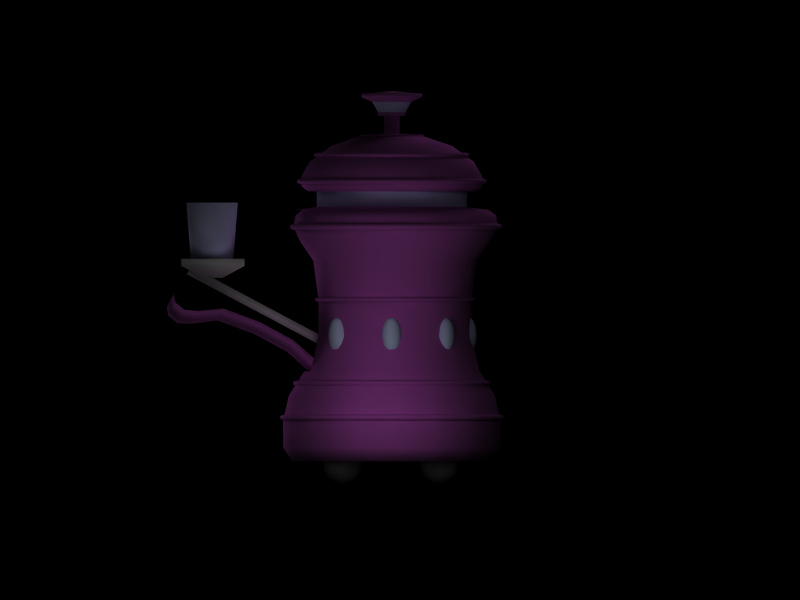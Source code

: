 # Source: barrobot.blend  (saved by Blender 2.40.0; exported with 4.5.12 LTS)
import bpy
from mathutils import Matrix  # noqa: F401  (used for matrix-valued properties, if any)

bpy.ops.wm.read_factory_settings(use_empty=True)
scene = bpy.context.scene
scene.name = '1'

# ---- collections
col_collection_1 = bpy.data.collections.new('Collection 1'); scene.collection.children.link(col_collection_1)

# ---- materials (node trees are filled in below, after node groups)
mat_scanner = bpy.data.materials.new('Scanner')
mat_scanner.alpha_threshold = 0.0
mat_scanner.preview_render_type = 'FLAT'
mat_scanner.diffuse_color = (0.7864, 0.8423, 1.0, 1.0)
mat_scanner.roughness = 0.5
mat_scanner.specular_intensity = 1.5
mat_scanner.line_color = (0.0, 0.0, 0.0, 1.0)
mat_robot = bpy.data.materials.new('Robot')
mat_robot.alpha_threshold = 0.0
mat_robot.preview_render_type = 'FLAT'
mat_robot.diffuse_color = (0.7, 0.3, 0.7, 1.0)
mat_robot.roughness = 0.5
mat_robot.specular_intensity = 1.5
mat_robot.line_color = (0.0, 0.0, 0.0, 1.0)
mat_glass = bpy.data.materials.new('Glass')
mat_glass.alpha_threshold = 0.0
mat_glass.preview_render_type = 'FLAT'
mat_glass.diffuse_color = (0.8, 0.8, 1.0, 1.0)
mat_glass.roughness = 0.5
mat_glass.specular_intensity = 0.6
mat_glass.line_color = (0.0, 0.0, 0.0, 0.4)
mat_wheel = bpy.data.materials.new('Wheel')
mat_wheel.alpha_threshold = 0.0
mat_wheel.preview_render_type = 'FLAT'
mat_wheel.diffuse_color = (0.3, 0.3, 0.3, 1.0)
mat_wheel.roughness = 0.5
mat_wheel.line_color = (0.0, 0.0, 0.0, 1.0)

# ---- material node trees

# ---- cameras
cam_camera_001 = bpy.data.cameras.new('Camera.001')
cam_camera_001.type = 'ORTHO'
cam_camera_001.passepartout_alpha = 0.2
cam_camera_001.clip_end = 100.0
cam_camera_001.lens = 35.0
cam_camera_001.show_passepartout = False
cam_camera_001.show_safe_areas = True
cam_camera_001.dof.focus_distance = 0.0
cam_camera_001.dof.aperture_fstop = 128.0
cam_camera = bpy.data.cameras.new('Camera')
cam_camera.passepartout_alpha = 0.2
cam_camera.clip_end = 100.0
cam_camera.lens = 35.0
cam_camera.ortho_scale = 7.314
cam_camera.show_passepartout = False
cam_camera.show_safe_areas = True
cam_camera.dof.focus_distance = 0.0
cam_camera.dof.aperture_fstop = 128.0

# ---- lights
light_lamp_005 = bpy.data.lights.new('Lamp.005', 'SPOT')
light_lamp_005.transmission_factor = 0.0
light_lamp_005.energy = 100.0
light_lamp_005.shadow_buffer_clip_start = 0.5
light_lamp_005.shadow_soft_size = 1.0
light_lamp_005.shadow_maximum_resolution = 0.006
light_lamp_005.use_absolute_resolution = True
light_lamp_005.cycles.use_multiple_importance_sampling = False
light_lamp_004 = bpy.data.lights.new('Lamp.004', 'POINT')
light_lamp_004.transmission_factor = 0.0
light_lamp_004.energy = 100.0
light_lamp_004.shadow_buffer_clip_start = 0.5
light_lamp_004.shadow_soft_size = 1.0
light_lamp_004.shadow_maximum_resolution = 0.006
light_lamp_004.use_absolute_resolution = True
light_lamp_004.cycles.use_multiple_importance_sampling = False
light_lamp_003 = bpy.data.lights.new('Lamp.003', 'POINT')
light_lamp_003.transmission_factor = 0.0
light_lamp_003.energy = 100.0
light_lamp_003.shadow_buffer_clip_start = 0.5
light_lamp_003.shadow_soft_size = 1.0
light_lamp_003.shadow_maximum_resolution = 0.006
light_lamp_003.use_absolute_resolution = True
light_lamp_003.cycles.use_multiple_importance_sampling = False
light_lamp_002 = bpy.data.lights.new('Lamp.002', 'POINT')
light_lamp_002.transmission_factor = 0.0
light_lamp_002.energy = 100.0
light_lamp_002.shadow_buffer_clip_start = 0.5
light_lamp_002.shadow_soft_size = 1.0
light_lamp_002.shadow_maximum_resolution = 0.006
light_lamp_002.use_absolute_resolution = True
light_lamp_002.cycles.use_multiple_importance_sampling = False
light_lamp_001 = bpy.data.lights.new('Lamp.001', 'POINT')
light_lamp_001.transmission_factor = 0.0
light_lamp_001.energy = 70.0
light_lamp_001.shadow_buffer_clip_start = 0.5
light_lamp_001.shadow_soft_size = 1.0
light_lamp_001.shadow_maximum_resolution = 0.006
light_lamp_001.use_absolute_resolution = True
light_lamp_001.cycles.use_multiple_importance_sampling = False
light_lamp = bpy.data.lights.new('Lamp', 'POINT')
light_lamp.transmission_factor = 0.0
light_lamp.energy = 100.0
light_lamp.shadow_buffer_clip_start = 0.5
light_lamp.shadow_soft_size = 1.0
light_lamp.shadow_maximum_resolution = 0.006
light_lamp.use_absolute_resolution = True
light_lamp.cycles.use_multiple_importance_sampling = False

# ---- meshes
me_sphere_004 = bpy.data.meshes.new('Sphere.004')
me_sphere_004.from_pydata([(8.046e-08, -0.1428, 2.059e-08), (0.04339, -0.1357, 2.343e-08), (0.08067, -0.1053, 2.613e-08), (0.1054, -0.0573, 2.57e-08), (0.1141, 7.172e-08, 2.384e-08), (0.1054, 0.0573, 2.716e-08), (0.08067, 0.1053, 2.677e-08), (0.04339, 0.1357, 2.428e-08), (0.03068, 0.1357, 0.01855), (0.05704, 0.1053, 0.03448), (0.07456, 0.0573, 0.04506), (0.0807, 7.754e-08, 0.04878), (0.07456, -0.0573, 0.04506), (0.05704, -0.1053, 0.03448), (0.03068, -0.1357, 0.01855), (7.539e-08, -0.1357, 0.02623), (7.042e-08, -0.1053, 0.04876), (6.705e-08, -0.0573, 0.06373), (6.706e-08, 8.001e-08, 0.06898), (6.693e-08, 0.0573, 0.06373), (7.024e-08, 0.1053, 0.04876), (7.132e-08, 0.1357, 0.02623), (-0.03068, 0.1357, 0.01855), (-0.05704, 0.1053, 0.03448), (-0.07456, 0.0573, 0.04506), (-0.0807, 7.76e-08, 0.04878), (-0.07456, -0.0573, 0.04506), (-0.05704, -0.1053, 0.03448), (-0.03068, -0.1357, 0.01855), (-0.04339, -0.1357, 1.725e-08), (-0.08067, -0.1053, 1.564e-08), (-0.1054, -0.0573, 1.021e-08), (-0.1141, 7.395e-08, 1.13e-08), (-0.1054, 0.0573, 1.552e-08), (-0.08067, 0.1053, 1.724e-08), (-0.04339, 0.1357, 1.925e-08), (7.365e-08, 0.1428, 2.119e-08), (-0.03068, 0.1357, -0.01854), (-0.05704, 0.1053, -0.03448), (-0.07456, 0.0573, -0.04506), (-0.0807, 6.645e-08, -0.04878), (-0.07456, -0.0573, -0.04506), (-0.05704, -0.1053, -0.03448), (-0.03068, -0.1357, -0.01854), (8.961e-08, -0.1357, -0.02623), (1.023e-07, -0.1053, -0.04876), (1.052e-07, -0.0573, -0.06373), (1.077e-07, 6.344e-08, -0.06898), (1.064e-07, 0.0573, -0.06373), (1.016e-07, 0.1053, -0.04876), (8.734e-08, 0.1357, -0.02623), (0.03068, 0.1357, -0.01854), (0.05704, 0.1053, -0.03448), (0.07456, 0.0573, -0.04506), (0.0807, 6.553e-08, -0.04878), (0.07456, -0.0573, -0.04506), (0.05704, -0.1053, -0.03448), (0.03068, -0.1357, -0.01854), (0.02669, -0.1406, 2.259e-08), (0.06309, -0.1228, 2.514e-08), (0.0947, -0.08289, 2.61e-08), (0.1117, -0.02917, 2.434e-08), (0.1117, 0.02917, 2.483e-08), (0.0947, 0.08289, 2.766e-08), (0.06309, 0.1228, 2.587e-08), (0.03718, 0.1366, 0.009309), (0.07378, 0.1053, 0.01847), (0.04461, 0.1228, 0.02696), (0.0965, 0.0573, 0.02416), (0.06696, 0.08289, 0.04047), (0.1045, 7.429e-08, 0.02615), (0.07899, 0.02917, 0.04774), (0.0965, -0.0573, 0.02416), (0.07899, -0.02917, 0.04774), (0.07378, -0.1053, 0.01847), (0.06696, -0.08289, 0.04047), (0.03718, -0.1366, 0.009309), (0.04461, -0.1228, 0.02696), (0.0154, -0.1366, 0.02248), (7.275e-08, -0.1228, 0.03813), (0.03056, -0.1053, 0.04459), (6.819e-08, -0.08289, 0.05724), (0.03997, -0.0573, 0.05833), (6.642e-08, -0.02917, 0.06752), (0.04327, 7.953e-08, 0.06313), (6.728e-08, 0.02917, 0.06752), (0.03997, 0.0573, 0.05833), (6.775e-08, 0.08289, 0.05724), (0.03056, 0.1053, 0.04459), (7.08e-08, 0.1228, 0.03813), (0.0154, 0.1366, 0.02248), (-0.0154, 0.1366, 0.02248), (-0.03056, 0.1053, 0.04459), (-0.04461, 0.1228, 0.02696), (-0.03997, 0.0573, 0.05833), (-0.06696, 0.08289, 0.04047), (-0.04327, 7.929e-08, 0.06313), (-0.07899, 0.02917, 0.04774), (-0.03997, -0.0573, 0.05833), (-0.07899, -0.02917, 0.04774), (-0.03056, -0.1053, 0.04459), (-0.06696, -0.08289, 0.04047), (-0.0154, -0.1366, 0.02248), (-0.04461, -0.1228, 0.02696), (-0.03718, -0.1366, 0.009309), (-0.06309, -0.1228, 1.68e-08), (-0.07378, -0.1053, 0.01847), (-0.0947, -0.08289, 1.302e-08), (-0.0965, -0.0573, 0.02416), (-0.1117, -0.02917, 1.014e-08), (-0.1045, 7.674e-08, 0.02615), (-0.1117, 0.02917, 1.362e-08), (-0.0965, 0.0573, 0.02416), (-0.0947, 0.08289, 1.677e-08), (-0.07378, 0.1053, 0.01847), (-0.06309, 0.1228, 1.787e-08), (-0.03718, 0.1366, 0.009309), (-0.03718, 0.1366, -0.009309), (-0.01887, 0.1406, -0.01141), (-0.07378, 0.1053, -0.01847), (-0.04461, 0.1228, -0.02696), (-0.0965, 0.0573, -0.02416), (-0.06696, 0.08289, -0.04047), (-0.1045, 6.995e-08, -0.02615), (-0.07899, 0.02917, -0.04774), (-0.0965, -0.0573, -0.02416), (-0.07899, -0.02917, -0.04774), (-0.07378, -0.1053, -0.01847), (-0.06696, -0.08289, -0.04047), (-0.03718, -0.1366, -0.009309), (-0.04461, -0.1228, -0.02696), (-0.0154, -0.1366, -0.02247), (9.661e-08, -0.1228, -0.03813), (-0.03056, -0.1053, -0.04459), (1.044e-07, -0.08289, -0.05724), (-0.03997, -0.0573, -0.05833), (1.065e-07, -0.02917, -0.06752), (-0.04327, 6.416e-08, -0.06313), (1.069e-07, 0.02917, -0.06752), (-0.03997, 0.0573, -0.05833), (1.044e-07, 0.08289, -0.05724), (-0.03056, 0.1053, -0.04459), (9.557e-08, 0.1228, -0.03813), (-0.0154, 0.1366, -0.02247), (0.0154, 0.1366, -0.02247), (0.03056, 0.1053, -0.04459), (0.04461, 0.1228, -0.02696), (0.03997, 0.0573, -0.05833), (0.06696, 0.08289, -0.04047), (0.04327, 6.447e-08, -0.06313), (0.07899, 0.02917, -0.04774), (0.03997, -0.0573, -0.05833), (0.07899, -0.02917, -0.04774), (0.03056, -0.1053, -0.04459), (0.06696, -0.08289, -0.04047), (0.0154, -0.1366, -0.02247), (0.04461, -0.1228, -0.02696), (0.02669, 0.1406, 2.292e-08), (0.03718, 0.1366, -0.009309), (0.07378, 0.1053, -0.01847), (0.0965, 0.0573, -0.02416), (0.1045, 6.837e-08, -0.02615), (0.0965, -0.0573, -0.02416), (0.07378, -0.1053, -0.01847), (0.03718, -0.1366, -0.009309), (0.01888, -0.1406, -0.01141), (0.01888, 0.1406, -0.01141), (8.081e-08, 0.1406, -0.01613), (8.57e-08, -0.1406, -0.01613), (-0.01887, -0.1406, -0.01141), (-0.02669, 0.1406, 1.962e-08), (-0.02669, -0.1406, 1.859e-08), (-0.01887, -0.1406, 0.01141), (-0.01887, 0.1406, 0.01141), (7.12e-08, 0.1406, 0.01613), (7.737e-08, -0.1406, 0.01613), (0.01888, -0.1406, 0.01141), (0.01888, 0.1406, 0.01141), (0.05734, 0.1229, 0.01436), (0.08667, 0.08289, 0.0217), (0.1022, 0.02917, 0.0256), (0.1022, -0.02917, 0.0256), (0.08667, -0.08289, 0.0217), (0.05734, -0.1229, 0.01436), (0.02375, -0.1229, 0.03466), (0.0359, -0.08289, 0.05238), (0.04235, -0.02917, 0.0618), (0.04235, 0.02917, 0.0618), (0.0359, 0.08289, 0.05238), (0.02375, 0.1229, 0.03466), (-0.02375, 0.1229, 0.03466), (-0.0359, 0.08289, 0.05238), (-0.04235, 0.02917, 0.0618), (-0.04235, -0.02917, 0.0618), (-0.0359, -0.08289, 0.05238), (-0.02375, -0.1229, 0.03466), (-0.05734, -0.1229, 0.01436), (-0.08667, -0.08289, 0.0217), (-0.1022, -0.02917, 0.0256), (-0.1022, 0.02917, 0.0256), (-0.08667, 0.08289, 0.0217), (-0.05734, 0.1229, 0.01436), (-0.05734, 0.1229, -0.01436), (-0.08667, 0.08289, -0.0217), (-0.1022, 0.02917, -0.0256), (-0.1022, -0.02917, -0.0256), (-0.08667, -0.08289, -0.0217), (-0.05734, -0.1229, -0.01436), (-0.02375, -0.1229, -0.03466), (-0.0359, -0.08289, -0.05238), (-0.04235, -0.02917, -0.0618), (-0.04235, 0.02917, -0.0618), (-0.0359, 0.08289, -0.05238), (-0.02375, 0.1229, -0.03466), (0.02375, 0.1229, -0.03466), (0.0359, 0.08289, -0.05238), (0.04235, 0.02917, -0.0618), (0.04235, -0.02917, -0.0618), (0.0359, -0.08289, -0.05238), (0.02375, -0.1229, -0.03466), (0.05734, -0.1229, -0.01436), (0.08667, -0.08289, -0.0217), (0.1022, -0.02917, -0.0256), (0.1022, 0.02917, -0.0256), (0.08667, 0.08289, -0.0217), (0.05734, 0.1229, -0.01436)], [], [(157, 36, 177), (177, 65, 157), (7, 157, 65), (65, 177, 8), (65, 8, 67, 178), (7, 65, 178, 64), (178, 67, 9, 66), (64, 178, 66, 6), (66, 9, 69, 179), (6, 66, 179, 63), (179, 69, 10, 68), (63, 179, 68, 5), (68, 10, 71, 180), (5, 68, 180, 62), (180, 71, 11, 70), (62, 180, 70, 4), (70, 11, 73, 181), (4, 70, 181, 61), (181, 73, 12, 72), (61, 181, 72, 3), (72, 12, 75, 182), (3, 72, 182, 60), (182, 75, 13, 74), (60, 182, 74, 2), (74, 13, 77, 183), (2, 74, 183, 59), (183, 77, 14, 76), (59, 183, 76, 1), (76, 14, 176), (176, 58, 76), (1, 76, 58), (176, 0, 58), (78, 15, 175), (175, 176, 78), (14, 78, 176), (175, 0, 176), (80, 16, 79, 184), (13, 80, 184, 77), (184, 79, 15, 78), (77, 184, 78, 14), (82, 17, 81, 185), (12, 82, 185, 75), (185, 81, 16, 80), (75, 185, 80, 13), (84, 18, 83, 186), (11, 84, 186, 73), (186, 83, 17, 82), (73, 186, 82, 12), (86, 19, 85, 187), (10, 86, 187, 71), (187, 85, 18, 84), (71, 187, 84, 11), (88, 20, 87, 188), (9, 88, 188, 69), (188, 87, 19, 86), (69, 188, 86, 10), (90, 21, 89, 189), (8, 90, 189, 67), (189, 89, 20, 88), (67, 189, 88, 9), (177, 36, 174), (174, 90, 177), (8, 177, 90), (90, 174, 21), (174, 36, 173), (173, 91, 174), (21, 174, 91), (91, 173, 22), (91, 22, 93, 190), (21, 91, 190, 89), (190, 93, 23, 92), (89, 190, 92, 20), (92, 23, 95, 191), (20, 92, 191, 87), (191, 95, 24, 94), (87, 191, 94, 19), (94, 24, 97, 192), (19, 94, 192, 85), (192, 97, 25, 96), (85, 192, 96, 18), (96, 25, 99, 193), (18, 96, 193, 83), (193, 99, 26, 98), (83, 193, 98, 17), (98, 26, 101, 194), (17, 98, 194, 81), (194, 101, 27, 100), (81, 194, 100, 16), (100, 27, 103, 195), (16, 100, 195, 79), (195, 103, 28, 102), (79, 195, 102, 15), (102, 28, 172), (172, 175, 102), (15, 102, 175), (172, 0, 175), (104, 29, 171), (171, 172, 104), (28, 104, 172), (171, 0, 172), (106, 30, 105, 196), (27, 106, 196, 103), (196, 105, 29, 104), (103, 196, 104, 28), (108, 31, 107, 197), (26, 108, 197, 101), (197, 107, 30, 106), (101, 197, 106, 27), (110, 32, 109, 198), (25, 110, 198, 99), (198, 109, 31, 108), (99, 198, 108, 26), (112, 33, 111, 199), (24, 112, 199, 97), (199, 111, 32, 110), (97, 199, 110, 25), (114, 34, 113, 200), (23, 114, 200, 95), (200, 113, 33, 112), (95, 200, 112, 24), (116, 35, 115, 201), (22, 116, 201, 93), (201, 115, 34, 114), (93, 201, 114, 23), (173, 36, 170), (170, 116, 173), (22, 173, 116), (116, 170, 35), (170, 36, 118), (118, 117, 170), (35, 170, 117), (117, 118, 37), (117, 37, 120, 202), (35, 117, 202, 115), (202, 120, 38, 119), (115, 202, 119, 34), (119, 38, 122, 203), (34, 119, 203, 113), (203, 122, 39, 121), (113, 203, 121, 33), (121, 39, 124, 204), (33, 121, 204, 111), (204, 124, 40, 123), (111, 204, 123, 32), (123, 40, 126, 205), (32, 123, 205, 109), (205, 126, 41, 125), (109, 205, 125, 31), (125, 41, 128, 206), (31, 125, 206, 107), (206, 128, 42, 127), (107, 206, 127, 30), (127, 42, 130, 207), (30, 127, 207, 105), (207, 130, 43, 129), (105, 207, 129, 29), (129, 43, 169), (169, 171, 129), (29, 129, 171), (169, 0, 171), (131, 44, 168), (168, 169, 131), (43, 131, 169), (168, 0, 169), (133, 45, 132, 208), (42, 133, 208, 130), (208, 132, 44, 131), (130, 208, 131, 43), (135, 46, 134, 209), (41, 135, 209, 128), (209, 134, 45, 133), (128, 209, 133, 42), (137, 47, 136, 210), (40, 137, 210, 126), (210, 136, 46, 135), (126, 210, 135, 41), (139, 48, 138, 211), (39, 139, 211, 124), (211, 138, 47, 137), (124, 211, 137, 40), (141, 49, 140, 212), (38, 141, 212, 122), (212, 140, 48, 139), (122, 212, 139, 39), (143, 50, 142, 213), (37, 143, 213, 120), (213, 142, 49, 141), (120, 213, 141, 38), (118, 36, 167), (167, 143, 118), (37, 118, 143), (143, 167, 50), (167, 36, 166), (166, 144, 167), (50, 167, 144), (144, 166, 51), (144, 51, 146, 214), (50, 144, 214, 142), (214, 146, 52, 145), (142, 214, 145, 49), (145, 52, 148, 215), (49, 145, 215, 140), (215, 148, 53, 147), (140, 215, 147, 48), (147, 53, 150, 216), (48, 147, 216, 138), (216, 150, 54, 149), (138, 216, 149, 47), (149, 54, 152, 217), (47, 149, 217, 136), (217, 152, 55, 151), (136, 217, 151, 46), (151, 55, 154, 218), (46, 151, 218, 134), (218, 154, 56, 153), (134, 218, 153, 45), (153, 56, 156, 219), (45, 153, 219, 132), (219, 156, 57, 155), (132, 219, 155, 44), (155, 57, 165), (165, 168, 155), (44, 155, 168), (165, 0, 168), (164, 1, 58), (58, 165, 164), (57, 164, 165), (58, 0, 165), (163, 2, 59, 220), (56, 163, 220, 156), (220, 59, 1, 164), (156, 220, 164, 57), (162, 3, 60, 221), (55, 162, 221, 154), (221, 60, 2, 163), (154, 221, 163, 56), (161, 4, 61, 222), (54, 161, 222, 152), (222, 61, 3, 162), (152, 222, 162, 55), (160, 5, 62, 223), (53, 160, 223, 150), (223, 62, 4, 161), (150, 223, 161, 54), (159, 6, 63, 224), (52, 159, 224, 148), (224, 63, 5, 160), (148, 224, 160, 53), (158, 7, 64, 225), (51, 158, 225, 146), (225, 64, 6, 159), (146, 225, 159, 52), (166, 36, 157), (157, 158, 166), (51, 166, 158), (158, 157, 7)])
me_sphere_004.polygons.foreach_set('use_smooth', [True] * 256)
me_sphere_004.materials.append(mat_scanner)
me_sphere_004.use_remesh_preserve_volume = False
me_sphere_004.use_remesh_preserve_attributes = False
me_sphere_004.use_mirror_vertex_groups = False
me_sphere_004.update()
me_plane_014 = bpy.data.meshes.new('Plane.014')
me_plane_014.from_pydata([(2.185, 2.185, -0.05001), (2.855, 1.183, -0.05001), (3.091, -1.736e-07, -0.05001), (2.855, -1.183, -0.05001), (2.185, -2.185, -0.05001), (1.183, -2.855, -0.05001), (3.576e-07, -3.091, -0.05001), (-1.183, -2.855, -0.05001), (-2.185, -2.185, -0.05001), (-2.855, -1.183, -0.05001), (-3.091, -1.617e-09, -0.05001), (-2.855, 1.183, -0.05001), (-2.185, 2.185, -0.05001), (-1.183, 2.855, -0.05001), (2.146e-06, 3.091, -0.05001), (1.183, 2.855, -0.05001), (2.855, 1.183, 0.05001), (2.185, 2.185, 0.05001), (3.091, -1.714e-07, 0.05001), (2.855, -1.183, 0.05001), (2.185, -2.185, 0.05001), (1.183, -2.855, 0.05001), (3.576e-07, -3.091, 0.05001), (-1.183, -2.855, 0.05001), (-2.185, -2.185, 0.05001), (-2.855, -1.183, 0.05001), (-3.091, 5.462e-10, 0.05001), (-2.855, 1.183, 0.05001), (-2.185, 2.185, 0.05001), (-1.183, 2.855, 0.05001), (2.146e-06, 3.091, 0.05001), (1.183, 2.855, 0.05001), (1.136, 2.743, 0.08779), (2.146e-06, 2.969, 0.08779), (-1.136, 2.743, 0.08779), (-2.099, 2.099, 0.08779), (-2.743, 1.136, 0.08779), (-2.969, -3.084e-09, 0.08779), (-2.743, -1.136, 0.08779), (-2.099, -2.099, 0.08779), (-1.136, -2.743, 0.08779), (3.576e-07, -2.969, 0.08779), (1.136, -2.743, 0.08779), (2.099, -2.099, 0.08779), (2.743, -1.136, 0.08779), (2.969, -1.683e-07, 0.08779), (2.099, 2.099, 0.08779), (2.743, 1.136, 0.08779), (1.151, 2.779, -0.08779), (2.146e-06, 3.008, -0.08779), (-1.151, 2.779, -0.08779), (-2.127, 2.127, -0.08779), (-2.779, 1.151, -0.08779), (-3.008, -3.124e-09, -0.08779), (-2.779, -1.151, -0.08779), (-2.127, -2.127, -0.08779), (-1.151, -2.779, -0.08779), (3.576e-07, -3.008, -0.08779), (1.151, -2.779, -0.08779), (2.127, -2.127, -0.08779), (2.779, -1.151, -0.08779), (3.008, -1.705e-07, -0.08779), (2.779, 1.151, -0.08779), (2.127, 2.127, -0.08779)], [], [(17, 0, 15, 31), (31, 15, 14, 30), (30, 14, 13, 29), (29, 13, 12, 28), (28, 12, 11, 27), (27, 11, 10, 26), (26, 10, 9, 25), (25, 9, 8, 24), (24, 8, 7, 23), (23, 7, 6, 22), (22, 6, 5, 21), (21, 5, 4, 20), (20, 4, 3, 19), (19, 3, 2, 18), (18, 2, 1, 16), (0, 17, 16, 1), (0, 1, 62, 63), (61, 62, 1, 2), (60, 61, 2, 3), (59, 60, 3, 4), (58, 59, 4, 5), (57, 58, 5, 6), (56, 57, 6, 7), (55, 56, 7, 8), (54, 55, 8, 9), (53, 54, 9, 10), (52, 53, 10, 11), (51, 52, 11, 12), (50, 51, 12, 13), (49, 50, 13, 14), (48, 49, 14, 15), (15, 0, 63, 48), (46, 47, 16, 17), (47, 45, 18, 16), (45, 44, 19, 18), (44, 43, 20, 19), (43, 42, 21, 20), (42, 41, 22, 21), (41, 40, 23, 22), (40, 39, 24, 23), (39, 38, 25, 24), (38, 37, 26, 25), (37, 36, 27, 26), (36, 35, 28, 27), (35, 34, 29, 28), (34, 33, 30, 29), (33, 32, 31, 30), (32, 46, 17, 31)])
me_plane_014.polygons.foreach_set('use_smooth', [True] * 48)
me_plane_014.materials.append(mat_robot)
me_plane_014.use_remesh_preserve_volume = False
me_plane_014.use_remesh_preserve_attributes = False
me_plane_014.use_mirror_vertex_groups = False
me_plane_014.update()
me_plane_013 = bpy.data.meshes.new('Plane.013')
me_plane_013.from_pydata([(2.185, 2.185, -0.05001), (2.855, 1.183, -0.05001), (3.091, -1.736e-07, -0.05001), (2.855, -1.183, -0.05001), (2.185, -2.185, -0.05001), (1.183, -2.855, -0.05001), (3.576e-07, -3.091, -0.05001), (-1.183, -2.855, -0.05001), (-2.185, -2.185, -0.05001), (-2.855, -1.183, -0.05001), (-3.091, -1.617e-09, -0.05001), (-2.855, 1.183, -0.05001), (-2.185, 2.185, -0.05001), (-1.183, 2.855, -0.05001), (2.146e-06, 3.091, -0.05001), (1.183, 2.855, -0.05001), (2.855, 1.183, 0.05001), (2.185, 2.185, 0.05001), (3.091, -1.714e-07, 0.05001), (2.855, -1.183, 0.05001), (2.185, -2.185, 0.05001), (1.183, -2.855, 0.05001), (3.576e-07, -3.091, 0.05001), (-1.183, -2.855, 0.05001), (-2.185, -2.185, 0.05001), (-2.855, -1.183, 0.05001), (-3.091, 5.462e-10, 0.05001), (-2.855, 1.183, 0.05001), (-2.185, 2.185, 0.05001), (-1.183, 2.855, 0.05001), (2.146e-06, 3.091, 0.05001), (1.183, 2.855, 0.05001), (1.136, 2.743, 0.08779), (2.146e-06, 2.969, 0.08779), (-1.136, 2.743, 0.08779), (-2.099, 2.099, 0.08779), (-2.743, 1.136, 0.08779), (-2.969, -3.084e-09, 0.08779), (-2.743, -1.136, 0.08779), (-2.099, -2.099, 0.08779), (-1.136, -2.743, 0.08779), (3.576e-07, -2.969, 0.08779), (1.136, -2.743, 0.08779), (2.099, -2.099, 0.08779), (2.743, -1.136, 0.08779), (2.969, -1.683e-07, 0.08779), (2.099, 2.099, 0.08779), (2.743, 1.136, 0.08779), (1.151, 2.779, -0.08779), (2.146e-06, 3.008, -0.08779), (-1.151, 2.779, -0.08779), (-2.127, 2.127, -0.08779), (-2.779, 1.151, -0.08779), (-3.008, -3.124e-09, -0.08779), (-2.779, -1.151, -0.08779), (-2.127, -2.127, -0.08779), (-1.151, -2.779, -0.08779), (3.576e-07, -3.008, -0.08779), (1.151, -2.779, -0.08779), (2.127, -2.127, -0.08779), (2.779, -1.151, -0.08779), (3.008, -1.705e-07, -0.08779), (2.779, 1.151, -0.08779), (2.127, 2.127, -0.08779)], [], [(17, 0, 15, 31), (31, 15, 14, 30), (30, 14, 13, 29), (29, 13, 12, 28), (28, 12, 11, 27), (27, 11, 10, 26), (26, 10, 9, 25), (25, 9, 8, 24), (24, 8, 7, 23), (23, 7, 6, 22), (22, 6, 5, 21), (21, 5, 4, 20), (20, 4, 3, 19), (19, 3, 2, 18), (18, 2, 1, 16), (0, 17, 16, 1), (0, 1, 62, 63), (61, 62, 1, 2), (60, 61, 2, 3), (59, 60, 3, 4), (58, 59, 4, 5), (57, 58, 5, 6), (56, 57, 6, 7), (55, 56, 7, 8), (54, 55, 8, 9), (53, 54, 9, 10), (52, 53, 10, 11), (51, 52, 11, 12), (50, 51, 12, 13), (49, 50, 13, 14), (48, 49, 14, 15), (15, 0, 63, 48), (46, 47, 16, 17), (47, 45, 18, 16), (45, 44, 19, 18), (44, 43, 20, 19), (43, 42, 21, 20), (42, 41, 22, 21), (41, 40, 23, 22), (40, 39, 24, 23), (39, 38, 25, 24), (38, 37, 26, 25), (37, 36, 27, 26), (36, 35, 28, 27), (35, 34, 29, 28), (34, 33, 30, 29), (33, 32, 31, 30), (32, 46, 17, 31)])
me_plane_013.polygons.foreach_set('use_smooth', [True] * 48)
me_plane_013.materials.append(mat_robot)
me_plane_013.use_remesh_preserve_volume = False
me_plane_013.use_remesh_preserve_attributes = False
me_plane_013.use_mirror_vertex_groups = False
me_plane_013.update()
me_plane_012 = bpy.data.meshes.new('Plane.012')
me_plane_012.from_pydata([(2.185, 2.185, -0.05001), (2.855, 1.183, -0.05001), (3.091, -1.736e-07, -0.05001), (2.855, -1.183, -0.05001), (2.185, -2.185, -0.05001), (1.183, -2.855, -0.05001), (3.576e-07, -3.091, -0.05001), (-1.183, -2.855, -0.05001), (-2.185, -2.185, -0.05001), (-2.855, -1.183, -0.05001), (-3.091, -1.617e-09, -0.05001), (-2.855, 1.183, -0.05001), (-2.185, 2.185, -0.05001), (-1.183, 2.855, -0.05001), (2.146e-06, 3.091, -0.05001), (1.183, 2.855, -0.05001), (2.855, 1.183, 0.05001), (2.185, 2.185, 0.05001), (3.091, -1.714e-07, 0.05001), (2.855, -1.183, 0.05001), (2.185, -2.185, 0.05001), (1.183, -2.855, 0.05001), (3.576e-07, -3.091, 0.05001), (-1.183, -2.855, 0.05001), (-2.185, -2.185, 0.05001), (-2.855, -1.183, 0.05001), (-3.091, 5.462e-10, 0.05001), (-2.855, 1.183, 0.05001), (-2.185, 2.185, 0.05001), (-1.183, 2.855, 0.05001), (2.146e-06, 3.091, 0.05001), (1.183, 2.855, 0.05001), (1.136, 2.743, 0.08779), (2.146e-06, 2.969, 0.08779), (-1.136, 2.743, 0.08779), (-2.099, 2.099, 0.08779), (-2.743, 1.136, 0.08779), (-2.969, -3.084e-09, 0.08779), (-2.743, -1.136, 0.08779), (-2.099, -2.099, 0.08779), (-1.136, -2.743, 0.08779), (3.576e-07, -2.969, 0.08779), (1.136, -2.743, 0.08779), (2.099, -2.099, 0.08779), (2.743, -1.136, 0.08779), (2.969, -1.683e-07, 0.08779), (2.099, 2.099, 0.08779), (2.743, 1.136, 0.08779), (1.151, 2.779, -0.08779), (2.146e-06, 3.008, -0.08779), (-1.151, 2.779, -0.08779), (-2.127, 2.127, -0.08779), (-2.779, 1.151, -0.08779), (-3.008, -3.124e-09, -0.08779), (-2.779, -1.151, -0.08779), (-2.127, -2.127, -0.08779), (-1.151, -2.779, -0.08779), (3.576e-07, -3.008, -0.08779), (1.151, -2.779, -0.08779), (2.127, -2.127, -0.08779), (2.779, -1.151, -0.08779), (3.008, -1.705e-07, -0.08779), (2.779, 1.151, -0.08779), (2.127, 2.127, -0.08779)], [], [(17, 0, 15, 31), (31, 15, 14, 30), (30, 14, 13, 29), (29, 13, 12, 28), (28, 12, 11, 27), (27, 11, 10, 26), (26, 10, 9, 25), (25, 9, 8, 24), (24, 8, 7, 23), (23, 7, 6, 22), (22, 6, 5, 21), (21, 5, 4, 20), (20, 4, 3, 19), (19, 3, 2, 18), (18, 2, 1, 16), (0, 17, 16, 1), (0, 1, 62, 63), (61, 62, 1, 2), (60, 61, 2, 3), (59, 60, 3, 4), (58, 59, 4, 5), (57, 58, 5, 6), (56, 57, 6, 7), (55, 56, 7, 8), (54, 55, 8, 9), (53, 54, 9, 10), (52, 53, 10, 11), (51, 52, 11, 12), (50, 51, 12, 13), (49, 50, 13, 14), (48, 49, 14, 15), (15, 0, 63, 48), (46, 47, 16, 17), (47, 45, 18, 16), (45, 44, 19, 18), (44, 43, 20, 19), (43, 42, 21, 20), (42, 41, 22, 21), (41, 40, 23, 22), (40, 39, 24, 23), (39, 38, 25, 24), (38, 37, 26, 25), (37, 36, 27, 26), (36, 35, 28, 27), (35, 34, 29, 28), (34, 33, 30, 29), (33, 32, 31, 30), (32, 46, 17, 31)])
me_plane_012.polygons.foreach_set('use_smooth', [True] * 48)
me_plane_012.materials.append(mat_robot)
me_plane_012.use_remesh_preserve_volume = False
me_plane_012.use_remesh_preserve_attributes = False
me_plane_012.use_mirror_vertex_groups = False
me_plane_012.update()
me_plane_010 = bpy.data.meshes.new('Plane.010')
me_plane_010.from_pydata([(2.185, 2.185, -0.05001), (2.855, 1.183, -0.05001), (2.855, -1.183, -0.05001), (2.185, -2.185, -0.05001), (1.183, -2.855, -0.05001), (3.576e-07, -3.091, -0.05001), (-1.183, -2.855, -0.05001), (-2.185, -2.185, -0.05001), (-2.855, -1.183, -0.05001), (-3.091, -1.617e-09, -0.05001), (-2.855, 1.183, -0.05001), (-2.185, 2.185, -0.05001), (-1.183, 2.855, -0.05001), (2.146e-06, 3.091, -0.05001), (1.183, 2.855, -0.05001), (2.855, 1.183, 0.05001), (2.185, 2.185, 0.05001), (2.855, -1.183, 0.05001), (2.185, -2.185, 0.05001), (1.183, -2.855, 0.05001), (3.576e-07, -3.091, 0.05001), (-1.183, -2.855, 0.05001), (-2.185, -2.185, 0.05001), (-2.855, -1.183, 0.05001), (-3.091, 5.462e-10, 0.05001), (-2.855, 1.183, 0.05001), (-2.185, 2.185, 0.05001), (-1.183, 2.855, 0.05001), (2.146e-06, 3.091, 0.05001), (1.183, 2.855, 0.05001), (1.136, 2.743, 0.08779), (2.146e-06, 2.969, 0.08779), (-1.136, 2.743, 0.08779), (-2.099, 2.099, 0.08779), (-2.743, 1.136, 0.08779), (-2.969, -3.084e-09, 0.08779), (-2.743, -1.136, 0.08779), (-2.099, -2.099, 0.08779), (-1.136, -2.743, 0.08779), (3.576e-07, -2.969, 0.08779), (1.136, -2.743, 0.08779), (2.099, -2.099, 0.08779), (2.743, -1.136, 0.08779), (2.099, 2.099, 0.08779), (2.743, 1.136, 0.08779), (1.151, 2.779, -0.08779), (2.146e-06, 3.008, -0.08779), (-1.151, 2.779, -0.08779), (-2.127, 2.127, -0.08779), (-2.779, 1.151, -0.08779), (-3.008, -3.124e-09, -0.08779), (-2.779, -1.151, -0.08779), (-2.127, -2.127, -0.08779), (-1.151, -2.779, -0.08779), (3.576e-07, -3.008, -0.08779), (1.151, -2.779, -0.08779), (2.127, -2.127, -0.08779), (2.779, -1.151, -0.08779), (2.779, 1.151, -0.08779), (2.127, 2.127, -0.08779)], [], [(16, 0, 14, 29), (29, 14, 13, 28), (28, 13, 12, 27), (27, 12, 11, 26), (26, 11, 10, 25), (25, 10, 9, 24), (24, 9, 8, 23), (23, 8, 7, 22), (22, 7, 6, 21), (21, 6, 5, 20), (20, 5, 4, 19), (19, 4, 3, 18), (18, 3, 2, 17), (0, 16, 15, 1), (0, 1, 58, 59), (56, 57, 2, 3), (55, 56, 3, 4), (54, 55, 4, 5), (53, 54, 5, 6), (52, 53, 6, 7), (51, 52, 7, 8), (50, 51, 8, 9), (49, 50, 9, 10), (48, 49, 10, 11), (47, 48, 11, 12), (46, 47, 12, 13), (45, 46, 13, 14), (14, 0, 59, 45), (43, 44, 15, 16), (42, 41, 18, 17), (41, 40, 19, 18), (40, 39, 20, 19), (39, 38, 21, 20), (38, 37, 22, 21), (37, 36, 23, 22), (36, 35, 24, 23), (35, 34, 25, 24), (34, 33, 26, 25), (33, 32, 27, 26), (32, 31, 28, 27), (31, 30, 29, 28), (30, 43, 16, 29)])
me_plane_010.polygons.foreach_set('use_smooth', [True] * 42)
me_plane_010.materials.append(mat_robot)
me_plane_010.use_remesh_preserve_volume = False
me_plane_010.use_remesh_preserve_attributes = False
me_plane_010.use_mirror_vertex_groups = False
me_plane_010.update()
me_plane_008 = bpy.data.meshes.new('Plane.008')
me_plane_008.from_pydata([(2.185, 2.185, -0.05001), (2.855, 1.183, -0.05001), (2.855, -1.183, -0.05001), (2.185, -2.185, -0.05001), (1.183, -2.855, -0.05001), (3.576e-07, -3.091, -0.05001), (-1.183, -2.855, -0.05001), (-2.185, -2.185, -0.05001), (-2.855, -1.183, -0.05001), (-3.091, -1.617e-09, -0.05001), (-2.855, 1.183, -0.05001), (-2.185, 2.185, -0.05001), (-1.183, 2.855, -0.05001), (2.146e-06, 3.091, -0.05001), (1.183, 2.855, -0.05001), (2.855, 1.183, 0.05001), (2.185, 2.185, 0.05001), (2.855, -1.183, 0.05001), (2.185, -2.185, 0.05001), (1.183, -2.855, 0.05001), (3.576e-07, -3.091, 0.05001), (-1.183, -2.855, 0.05001), (-2.185, -2.185, 0.05001), (-2.855, -1.183, 0.05001), (-3.091, 5.462e-10, 0.05001), (-2.855, 1.183, 0.05001), (-2.185, 2.185, 0.05001), (-1.183, 2.855, 0.05001), (2.146e-06, 3.091, 0.05001), (1.183, 2.855, 0.05001), (1.136, 2.743, 0.08779), (2.146e-06, 2.969, 0.08779), (-1.136, 2.743, 0.08779), (-2.099, 2.099, 0.08779), (-2.743, 1.136, 0.08779), (-2.969, -3.084e-09, 0.08779), (-2.743, -1.136, 0.08779), (-2.099, -2.099, 0.08779), (-1.136, -2.743, 0.08779), (3.576e-07, -2.969, 0.08779), (1.136, -2.743, 0.08779), (2.099, -2.099, 0.08779), (2.743, -1.136, 0.08779), (2.099, 2.099, 0.08779), (2.743, 1.136, 0.08779), (1.151, 2.779, -0.08779), (2.146e-06, 3.008, -0.08779), (-1.151, 2.779, -0.08779), (-2.127, 2.127, -0.08779), (-2.779, 1.151, -0.08779), (-3.008, -3.124e-09, -0.08779), (-2.779, -1.151, -0.08779), (-2.127, -2.127, -0.08779), (-1.151, -2.779, -0.08779), (3.576e-07, -3.008, -0.08779), (1.151, -2.779, -0.08779), (2.127, -2.127, -0.08779), (2.779, -1.151, -0.08779), (2.779, 1.151, -0.08779), (2.127, 2.127, -0.08779)], [], [(16, 0, 14, 29), (29, 14, 13, 28), (28, 13, 12, 27), (27, 12, 11, 26), (26, 11, 10, 25), (25, 10, 9, 24), (24, 9, 8, 23), (23, 8, 7, 22), (22, 7, 6, 21), (21, 6, 5, 20), (20, 5, 4, 19), (19, 4, 3, 18), (18, 3, 2, 17), (0, 16, 15, 1), (0, 1, 58, 59), (56, 57, 2, 3), (55, 56, 3, 4), (54, 55, 4, 5), (53, 54, 5, 6), (52, 53, 6, 7), (51, 52, 7, 8), (50, 51, 8, 9), (49, 50, 9, 10), (48, 49, 10, 11), (47, 48, 11, 12), (46, 47, 12, 13), (45, 46, 13, 14), (14, 0, 59, 45), (43, 44, 15, 16), (42, 41, 18, 17), (41, 40, 19, 18), (40, 39, 20, 19), (39, 38, 21, 20), (38, 37, 22, 21), (37, 36, 23, 22), (36, 35, 24, 23), (35, 34, 25, 24), (34, 33, 26, 25), (33, 32, 27, 26), (32, 31, 28, 27), (31, 30, 29, 28), (30, 43, 16, 29)])
me_plane_008.polygons.foreach_set('use_smooth', [True] * 42)
me_plane_008.materials.append(mat_robot)
me_plane_008.use_remesh_preserve_volume = False
me_plane_008.use_remesh_preserve_attributes = False
me_plane_008.use_mirror_vertex_groups = False
me_plane_008.update()
me_plane_007 = bpy.data.meshes.new('Plane.007')
me_plane_007.from_pydata([(2.185, 2.185, -0.05001), (2.855, 1.183, -0.05001), (3.091, -1.736e-07, -0.05001), (2.855, -1.183, -0.05001), (2.185, -2.185, -0.05001), (1.183, -2.855, -0.05001), (3.576e-07, -3.091, -0.05001), (-1.183, -2.855, -0.05001), (-2.185, -2.185, -0.05001), (-2.855, -1.183, -0.05001), (-3.091, -1.617e-09, -0.05001), (-2.855, 1.183, -0.05001), (-2.185, 2.185, -0.05001), (-1.183, 2.855, -0.05001), (2.146e-06, 3.091, -0.05001), (1.183, 2.855, -0.05001), (2.855, 1.183, 0.05001), (2.185, 2.185, 0.05001), (3.091, -1.714e-07, 0.05001), (2.855, -1.183, 0.05001), (2.185, -2.185, 0.05001), (1.183, -2.855, 0.05001), (3.576e-07, -3.091, 0.05001), (-1.183, -2.855, 0.05001), (-2.185, -2.185, 0.05001), (-2.855, -1.183, 0.05001), (-3.091, 5.462e-10, 0.05001), (-2.855, 1.183, 0.05001), (-2.185, 2.185, 0.05001), (-1.183, 2.855, 0.05001), (2.146e-06, 3.091, 0.05001), (1.183, 2.855, 0.05001), (1.136, 2.743, 0.08779), (2.146e-06, 2.969, 0.08779), (-1.136, 2.743, 0.08779), (-2.099, 2.099, 0.08779), (-2.743, 1.136, 0.08779), (-2.969, -3.084e-09, 0.08779), (-2.743, -1.136, 0.08779), (-2.099, -2.099, 0.08779), (-1.136, -2.743, 0.08779), (3.576e-07, -2.969, 0.08779), (1.136, -2.743, 0.08779), (2.099, -2.099, 0.08779), (2.743, -1.136, 0.08779), (2.969, -1.683e-07, 0.08779), (2.099, 2.099, 0.08779), (2.743, 1.136, 0.08779), (1.151, 2.779, -0.08779), (2.146e-06, 3.008, -0.08779), (-1.151, 2.779, -0.08779), (-2.127, 2.127, -0.08779), (-2.779, 1.151, -0.08779), (-3.008, -3.124e-09, -0.08779), (-2.779, -1.151, -0.08779), (-2.127, -2.127, -0.08779), (-1.151, -2.779, -0.08779), (3.576e-07, -3.008, -0.08779), (1.151, -2.779, -0.08779), (2.127, -2.127, -0.08779), (2.779, -1.151, -0.08779), (3.008, -1.705e-07, -0.08779), (2.779, 1.151, -0.08779), (2.127, 2.127, -0.08779)], [], [(17, 0, 15, 31), (31, 15, 14, 30), (30, 14, 13, 29), (29, 13, 12, 28), (28, 12, 11, 27), (27, 11, 10, 26), (26, 10, 9, 25), (25, 9, 8, 24), (24, 8, 7, 23), (23, 7, 6, 22), (22, 6, 5, 21), (21, 5, 4, 20), (20, 4, 3, 19), (19, 3, 2, 18), (18, 2, 1, 16), (0, 17, 16, 1), (0, 1, 62, 63), (61, 62, 1, 2), (60, 61, 2, 3), (59, 60, 3, 4), (58, 59, 4, 5), (57, 58, 5, 6), (56, 57, 6, 7), (55, 56, 7, 8), (54, 55, 8, 9), (53, 54, 9, 10), (52, 53, 10, 11), (51, 52, 11, 12), (50, 51, 12, 13), (49, 50, 13, 14), (48, 49, 14, 15), (15, 0, 63, 48), (46, 47, 16, 17), (47, 45, 18, 16), (45, 44, 19, 18), (44, 43, 20, 19), (43, 42, 21, 20), (42, 41, 22, 21), (41, 40, 23, 22), (40, 39, 24, 23), (39, 38, 25, 24), (38, 37, 26, 25), (37, 36, 27, 26), (36, 35, 28, 27), (35, 34, 29, 28), (34, 33, 30, 29), (33, 32, 31, 30), (32, 46, 17, 31)])
me_plane_007.polygons.foreach_set('use_smooth', [True] * 48)
me_plane_007.materials.append(mat_robot)
me_plane_007.use_remesh_preserve_volume = False
me_plane_007.use_remesh_preserve_attributes = False
me_plane_007.use_mirror_vertex_groups = False
me_plane_007.update()
me_plane_006 = bpy.data.meshes.new('Plane.006')
me_plane_006.from_pydata([(4.002, 2.185, -1.676), (4.672, 1.183, -1.676), (4.907, 6.485e-08, -1.676), (4.672, -1.183, -1.676), (4.002, -2.185, -1.676), (2.999, -2.855, -1.676), (1.817, -3.091, -1.676), (0.6338, -2.855, -1.676), (-0.3688, -2.185, -1.676), (-1.039, -1.183, -1.676), (-1.274, 2.368e-07, -1.676), (-1.039, 1.183, -1.676), (-0.3688, 2.185, -1.676), (0.6338, 2.855, -1.676), (1.817, 3.091, -1.676), (2.999, 2.855, -1.676), (4.672, 1.183, -1.576), (4.002, 2.185, -1.576), (4.907, 6.702e-08, -1.576), (4.672, -1.183, -1.576), (4.002, -2.185, -1.576), (2.999, -2.855, -1.576), (1.817, -3.091, -1.576), (0.6338, -2.855, -1.576), (-0.3688, -2.185, -1.576), (-1.039, -1.183, -1.576), (-1.274, 2.39e-07, -1.576), (-1.039, 1.183, -1.576), (-0.3688, 2.185, -1.576), (0.6338, 2.855, -1.576), (1.817, 3.091, -1.576), (2.999, 2.855, -1.576), (2.953, 2.743, -1.538), (1.817, 2.969, -1.538), (0.6804, 2.743, -1.538), (-0.2829, 2.099, -1.538), (-0.9265, 1.136, -1.538), (-1.152, 2.353e-07, -1.538), (-0.9265, -1.136, -1.538), (-0.2829, -2.099, -1.538), (0.6804, -2.743, -1.538), (1.817, -2.969, -1.538), (2.953, -2.743, -1.538), (3.916, -2.099, -1.538), (4.56, -1.136, -1.538), (4.786, 7.015e-08, -1.538), (3.916, 2.099, -1.538), (4.56, 1.136, -1.538), (2.968, 2.779, -1.714), (1.817, 3.008, -1.714), (0.6655, 2.779, -1.714), (-0.3103, 2.127, -1.714), (-0.9623, 1.151, -1.714), (-1.191, 2.353e-07, -1.714), (-0.9623, -1.151, -1.714), (-0.3103, -2.127, -1.714), (0.6655, -2.779, -1.714), (1.817, -3.008, -1.714), (2.968, -2.779, -1.714), (3.943, -2.127, -1.714), (4.595, -1.151, -1.714), (4.824, 6.795e-08, -1.714), (4.595, 1.151, -1.714), (3.943, 2.127, -1.714)], [], [(17, 0, 15, 31), (31, 15, 14, 30), (30, 14, 13, 29), (29, 13, 12, 28), (28, 12, 11, 27), (27, 11, 10, 26), (26, 10, 9, 25), (25, 9, 8, 24), (24, 8, 7, 23), (23, 7, 6, 22), (22, 6, 5, 21), (21, 5, 4, 20), (20, 4, 3, 19), (19, 3, 2, 18), (18, 2, 1, 16), (0, 17, 16, 1), (0, 1, 62, 63), (61, 62, 1, 2), (60, 61, 2, 3), (59, 60, 3, 4), (58, 59, 4, 5), (57, 58, 5, 6), (56, 57, 6, 7), (55, 56, 7, 8), (54, 55, 8, 9), (53, 54, 9, 10), (52, 53, 10, 11), (51, 52, 11, 12), (50, 51, 12, 13), (49, 50, 13, 14), (48, 49, 14, 15), (15, 0, 63, 48), (46, 47, 16, 17), (47, 45, 18, 16), (45, 44, 19, 18), (44, 43, 20, 19), (43, 42, 21, 20), (42, 41, 22, 21), (41, 40, 23, 22), (40, 39, 24, 23), (39, 38, 25, 24), (38, 37, 26, 25), (37, 36, 27, 26), (36, 35, 28, 27), (35, 34, 29, 28), (34, 33, 30, 29), (33, 32, 31, 30), (32, 46, 17, 31)])
me_plane_006.polygons.foreach_set('use_smooth', [True] * 48)
me_plane_006.materials.append(mat_robot)
me_plane_006.use_remesh_preserve_volume = False
me_plane_006.use_remesh_preserve_attributes = False
me_plane_006.use_mirror_vertex_groups = False
me_plane_006.update()
me_plane_005 = bpy.data.meshes.new('Plane.005')
me_plane_005.from_pydata([(2.017, 0.08316, 4.41), (2.034, -1.094e-07, 4.41), (2.017, -0.08316, 4.41), (1.97, -0.1537, 4.41), (1.9, -0.2008, 4.41), (1.817, -0.2173, 4.41), (1.733, -0.2008, 4.41), (1.663, -0.1537, 4.41), (1.616, -0.08316, 4.41), (1.599, 7.299e-07, 4.41), (1.616, 0.08316, 4.41), (1.663, 0.1537, 4.41), (1.733, 0.2008, 4.41), (1.817, 0.2173, 4.41), (1.9, 0.2008, 4.41), (1.97, 0.1537, 4.41), (2.017, 0.08316, 5.674), (2.034, -1.094e-07, 5.674), (2.017, -0.08316, 5.674), (1.97, -0.1537, 5.674), (1.9, -0.2008, 5.674), (1.817, -0.2173, 5.674), (1.733, -0.2008, 5.674), (1.663, -0.1537, 5.674), (1.616, -0.08316, 5.674), (1.599, 7.299e-07, 5.674), (1.616, 0.08316, 5.674), (1.663, 0.1537, 5.674), (1.733, 0.2008, 5.674), (1.817, 0.2173, 5.674), (1.97, 0.1537, 5.674), (1.9, 0.2008, 5.674), (2.17, 0.1462, 5.781), (2.199, -3.817e-07, 5.781), (2.17, -0.1462, 5.781), (2.087, -0.2702, 5.781), (1.963, -0.353, 5.781), (1.817, -0.3821, 5.781), (1.67, -0.353, 5.781), (1.546, -0.2702, 5.781), (1.464, -0.1462, 5.781), (1.434, 1.094e-06, 5.781), (1.464, 0.1462, 5.781), (1.546, 0.2702, 5.781), (1.67, 0.353, 5.781), (1.817, 0.3821, 5.781), (1.963, 0.353, 5.781), (2.087, 0.2702, 5.781), (2.321, 0.2088, 6.07), (2.362, -6.509e-07, 6.07), (2.321, -0.2088, 6.07), (2.202, -0.3857, 6.07), (2.025, -0.504, 6.07), (1.817, -0.5455, 6.07), (1.608, -0.504, 6.07), (1.431, -0.3857, 6.07), (1.313, -0.2088, 6.07), (1.271, 1.456e-06, 6.07), (1.313, 0.2088, 6.07), (1.431, 0.3857, 6.07), (1.608, 0.504, 6.07), (1.817, 0.5455, 6.07), (2.025, 0.504, 6.07), (2.202, 0.3857, 6.07), (2.592, 0.3211, 6.192), (2.656, -1.127e-06, 6.192), (2.592, -0.3211, 6.192), (2.41, -0.5934, 6.192), (2.138, -0.7753, 6.192), (1.817, -0.8392, 6.192), (1.495, -0.7753, 6.192), (1.223, -0.5934, 6.192), (1.041, -0.3211, 6.192), (0.9774, 2.115e-06, 6.192), (1.041, 0.3211, 6.192), (1.223, 0.5934, 6.192), (1.495, 0.7753, 6.192), (1.817, 0.8392, 6.192), (2.41, 0.5934, 6.192), (2.138, 0.7753, 6.192), (2.41, 0.5934, 6.291), (2.592, 0.3211, 6.291), (2.656, -1.127e-06, 6.291), (2.592, -0.3211, 6.291), (2.41, -0.5934, 6.291), (2.138, -0.7753, 6.291), (1.817, -0.8392, 6.291), (1.495, -0.7753, 6.291), (1.223, -0.5934, 6.291), (1.041, -0.3211, 6.291), (0.9774, 2.115e-06, 6.291), (1.041, 0.3211, 6.291), (1.223, 0.5934, 6.291), (1.495, 0.7753, 6.291), (1.817, 0.8392, 6.291), (2.138, 0.7753, 6.291), (1.817, 3.915e-08, 6.368), (2.168, 0.1457, 5.674), (2.197, -3.781e-07, 5.674), (2.168, -0.1457, 5.674), (2.086, -0.2692, 5.674), (1.962, -0.3517, 5.674), (1.817, -0.3807, 5.674), (1.671, -0.3517, 5.674), (1.547, -0.2692, 5.674), (1.465, -0.1457, 5.674), (1.436, 1.092e-06, 5.674), (1.465, 0.1457, 5.674), (1.547, 0.2692, 5.674), (1.671, 0.3517, 5.674), (1.817, 0.3807, 5.674), (1.962, 0.3517, 5.674), (2.086, 0.2692, 5.674)], [], [(0, 15, 30, 16), (1, 0, 16, 17), (17, 18, 2, 1), (18, 19, 3, 2), (19, 20, 4, 3), (20, 21, 5, 4), (21, 22, 6, 5), (22, 23, 7, 6), (23, 24, 8, 7), (24, 25, 9, 8), (25, 26, 10, 9), (26, 27, 11, 10), (27, 28, 12, 11), (28, 29, 13, 12), (29, 31, 14, 13), (31, 30, 15, 14), (63, 48, 32, 47), (48, 49, 33, 32), (49, 50, 34, 33), (50, 51, 35, 34), (51, 52, 36, 35), (52, 53, 37, 36), (53, 54, 38, 37), (54, 55, 39, 38), (55, 56, 40, 39), (56, 57, 41, 40), (57, 58, 42, 41), (58, 59, 43, 42), (59, 60, 44, 43), (60, 61, 45, 44), (61, 62, 46, 45), (62, 63, 47, 46), (78, 64, 48, 63), (64, 65, 49, 48), (65, 66, 50, 49), (66, 67, 51, 50), (67, 68, 52, 51), (68, 69, 53, 52), (69, 70, 54, 53), (70, 71, 55, 54), (71, 72, 56, 55), (72, 73, 57, 56), (73, 74, 58, 57), (74, 75, 59, 58), (75, 76, 60, 59), (76, 77, 61, 60), (77, 79, 62, 61), (79, 78, 63, 62), (80, 81, 64, 78), (81, 82, 65, 64), (82, 83, 66, 65), (83, 84, 67, 66), (84, 85, 68, 67), (85, 86, 69, 68), (86, 87, 70, 69), (87, 88, 71, 70), (88, 89, 72, 71), (89, 90, 73, 72), (90, 91, 74, 73), (91, 92, 75, 74), (92, 93, 76, 75), (93, 94, 77, 76), (94, 95, 79, 77), (95, 80, 78, 79), (96, 80, 95), (96, 95, 94), (96, 94, 93), (96, 93, 92), (96, 92, 91), (96, 91, 90), (96, 90, 89), (96, 89, 88), (96, 88, 87), (96, 87, 86), (96, 86, 85), (96, 85, 84), (96, 84, 83), (96, 83, 82), (96, 82, 81), (81, 80, 96), (32, 97, 112, 47), (97, 16, 30, 112), (33, 98, 97, 32), (98, 17, 16, 97), (34, 99, 98, 33), (99, 18, 17, 98), (35, 100, 99, 34), (100, 19, 18, 99), (36, 101, 100, 35), (101, 20, 19, 100), (37, 102, 101, 36), (102, 21, 20, 101), (38, 103, 102, 37), (103, 22, 21, 102), (39, 104, 103, 38), (104, 23, 22, 103), (40, 105, 104, 39), (105, 24, 23, 104), (41, 106, 105, 40), (106, 25, 24, 105), (42, 107, 106, 41), (107, 26, 25, 106), (43, 108, 107, 42), (108, 27, 26, 107), (44, 109, 108, 43), (109, 28, 27, 108), (45, 110, 109, 44), (110, 29, 28, 109), (46, 111, 110, 45), (111, 31, 29, 110), (47, 112, 111, 46), (112, 30, 31, 111)])
me_plane_005.polygons.foreach_set('use_smooth', [True] * 112)
me_plane_005.polygons.foreach_set('material_index', [0, 0, 0, 0, 0, 0, 0, 0, 0, 0, 0, 0, 0, 0, 0, 0, 1, 1, 1, 1, 1, 1, 1, 1, 1, 1, 1, 1, 1, 1, 1, 1, 0, 0, 0, 0, 0, 0, 0, 0, 0, 0, 0, 0, 0, 0, 0, 0, 0, 0, 0, 0, 0, 0, 0, 0, 0, 0, 0, 0, 0, 0, 0, 0, 0, 0, 0, 0, 0, 0, 0, 0, 0, 0, 0, 0, 0, 0, 0, 0, 0, 0, 0, 0, 0, 0, 0, 0, 0, 0, 0, 0, 0, 0, 0, 0, 0, 0, 0, 0, 0, 0, 0, 0, 0, 0, 0, 0, 0, 0, 0, 0])
me_plane_005.materials.append(mat_robot)
me_plane_005.materials.append(mat_scanner)
me_plane_005.use_remesh_preserve_volume = False
me_plane_005.use_remesh_preserve_attributes = False
me_plane_005.use_mirror_vertex_groups = False
me_plane_005.update()
me_plane_004 = bpy.data.meshes.new('Plane.004')
me_plane_004.from_pydata([(1.817, 3.915e-08, 6.368), (2.138, 0.7753, 6.291), (1.817, 0.8392, 6.291), (1.495, 0.7753, 6.291), (1.223, 0.5934, 6.291), (1.041, 0.3211, 6.291), (0.9774, 2.115e-06, 6.291), (1.041, -0.3211, 6.291), (1.223, -0.5934, 6.291), (1.495, -0.7753, 6.291), (1.817, -0.8392, 6.291), (2.138, -0.7753, 6.291), (2.41, -0.5934, 6.291), (2.592, -0.3211, 6.291), (2.656, -1.127e-06, 6.291), (2.592, 0.3211, 6.291), (2.41, 0.5934, 6.291)], [], [(16, 0, 15), (0, 14, 15), (0, 13, 14), (0, 12, 13), (0, 11, 12), (0, 10, 11), (0, 9, 10), (0, 8, 9), (0, 7, 8), (0, 6, 7), (0, 5, 6), (0, 4, 5), (0, 3, 4), (0, 2, 3), (0, 1, 2), (0, 16, 1)])
me_plane_004.polygons.foreach_set('use_smooth', [True] * 16)
me_plane_004.materials.append(mat_robot)
me_plane_004.use_remesh_preserve_volume = False
me_plane_004.use_remesh_preserve_attributes = False
me_plane_004.use_mirror_vertex_groups = False
me_plane_004.update()
me_plane_003 = bpy.data.meshes.new('Plane.003')
me_plane_003.from_pydata([(2.41, 0.5934, 6.291), (2.592, 0.3211, 6.291), (2.656, -1.127e-06, 6.291), (2.592, -0.3211, 6.291), (2.41, -0.5934, 6.291), (2.138, -0.7753, 6.291), (1.817, -0.8392, 6.291), (1.495, -0.7753, 6.291), (1.223, -0.5934, 6.291), (1.041, -0.3211, 6.291), (0.9774, 2.115e-06, 6.291), (1.041, 0.3211, 6.291), (1.223, 0.5934, 6.291), (1.495, 0.7753, 6.291), (1.817, 0.8392, 6.291), (2.138, 0.7753, 6.291), (2.456, 1.544, 6.001), (1.817, 1.671, 6.001), (1.177, 1.544, 6.001), (0.6351, 1.181, 6.001), (0.273, 0.6394, 6.001), (0.1458, 4.434e-06, 6.001), (0.273, -0.6394, 6.001), (0.6351, -1.181, 6.001), (1.177, -1.544, 6.001), (1.817, -1.671, 6.001), (2.456, -1.544, 6.001), (2.998, -1.181, 6.001), (3.36, -0.6394, 6.001), (3.487, -2.02e-06, 6.001), (3.36, 0.6394, 6.001), (2.998, 1.181, 6.001), (3.422, 1.605, 5.572), (3.914, 0.8688, 5.572), (4.087, -2.738e-06, 5.572), (3.914, -0.8688, 5.572), (3.422, -1.605, 5.572), (2.685, -2.098, 5.572), (1.817, -2.27, 5.572), (0.9477, -2.098, 5.572), (0.2111, -1.605, 5.572), (-0.281, -0.8688, 5.572), (-0.4538, 6.031e-06, 5.572), (-0.281, 0.8688, 5.572), (0.2111, 1.605, 5.572), (0.9477, 2.098, 5.572), (1.817, 2.27, 5.572), (2.685, 2.098, 5.572), (3.456, 1.639, 4.745), (3.958, 0.8872, 4.745), (4.135, 1.07e-07, 4.745), (3.958, -0.8872, 4.745), (3.456, -1.639, 4.745), (2.704, -2.142, 4.745), (1.817, -2.318, 4.745), (0.9294, -2.142, 4.745), (0.1773, -1.639, 4.745), (-0.3252, -0.8872, 4.745), (-0.5017, 2.36e-07, 4.745), (-0.3252, 0.8872, 4.745), (0.1773, 1.639, 4.745), (0.9294, 2.142, 4.745), (1.817, 2.318, 4.745), (2.704, 2.142, 4.745), (1.817, 2.084e-07, 4.745), (2.775, 2.314, 5.159), (1.817, 2.505, 5.159), (0.8581, 2.314, 5.159), (0.04557, 1.771, 5.159), (-0.4973, 0.9584, 5.159), (-0.688, 6.655e-06, 5.159), (-0.4973, -0.9584, 5.159), (0.04557, -1.771, 5.159), (0.8581, -2.314, 5.159), (1.817, -2.505, 5.159), (2.775, -2.314, 5.159), (3.588, -1.771, 5.159), (4.13, -0.9584, 5.159), (4.321, -3.019e-06, 5.159), (4.13, 0.9584, 5.159), (3.588, 1.771, 5.159), (2.775, 2.314, 4.886), (1.817, 2.505, 4.886), (0.8581, 2.314, 4.886), (0.04557, 1.771, 4.886), (-0.4973, 0.9584, 4.886), (-0.688, 2.454e-07, 4.886), (-0.4973, -0.9584, 4.886), (0.04557, -1.771, 4.886), (0.8581, -2.314, 4.886), (1.817, -2.505, 4.886), (2.775, -2.314, 4.886), (3.588, -1.771, 4.886), (4.13, -0.9584, 4.886), (4.321, 1.06e-07, 4.886), (4.13, 0.9584, 4.886), (3.588, 1.771, 4.886), (2.41, 0.5934, 6.192), (2.592, 0.3211, 6.192), (2.656, -1.127e-06, 6.192), (2.592, -0.3211, 6.192), (2.41, -0.5934, 6.192), (2.138, -0.7753, 6.192), (1.817, -0.8392, 6.192), (1.495, -0.7753, 6.192), (1.223, -0.5934, 6.192), (1.041, -0.3211, 6.192), (0.9774, 2.115e-06, 6.192), (1.041, 0.3211, 6.192), (1.223, 0.5934, 6.192), (1.495, 0.7753, 6.192), (1.817, 0.8392, 6.192), (2.138, 0.7753, 6.192), (2.152, 0.3358, 5.781), (2.255, 0.1817, 5.781), (2.291, -5.293e-07, 5.781), (2.255, -0.1817, 5.781), (2.152, -0.3358, 5.781), (1.998, -0.4388, 5.781), (1.817, -0.4749, 5.781), (1.635, -0.4388, 5.781), (1.481, -0.3358, 5.781), (1.378, -0.1817, 5.781), (1.342, 1.305e-06, 5.781), (1.378, 0.1817, 5.781), (1.481, 0.3358, 5.781), (1.635, 0.4388, 5.781), (1.817, 0.4749, 5.781), (1.998, 0.4388, 5.781), (1.817, 2.372e-07, 5.781)], [], [(0, 1, 30, 31), (29, 30, 1, 2), (28, 29, 2, 3), (27, 28, 3, 4), (26, 27, 4, 5), (25, 26, 5, 6), (24, 25, 6, 7), (23, 24, 7, 8), (22, 23, 8, 9), (21, 22, 9, 10), (20, 21, 10, 11), (19, 20, 11, 12), (18, 19, 12, 13), (17, 18, 13, 14), (16, 17, 14, 15), (15, 0, 31, 16), (32, 47, 16, 31), (47, 46, 17, 16), (46, 45, 18, 17), (45, 44, 19, 18), (44, 43, 20, 19), (43, 42, 21, 20), (42, 41, 22, 21), (41, 40, 23, 22), (40, 39, 24, 23), (39, 38, 25, 24), (38, 37, 26, 25), (37, 36, 27, 26), (36, 35, 28, 27), (35, 34, 29, 28), (34, 33, 30, 29), (33, 32, 31, 30), (79, 80, 32, 33), (78, 79, 33, 34), (77, 78, 34, 35), (76, 77, 35, 36), (75, 76, 36, 37), (74, 75, 37, 38), (73, 74, 38, 39), (72, 73, 39, 40), (71, 72, 40, 41), (70, 71, 41, 42), (69, 70, 42, 43), (68, 69, 43, 44), (67, 68, 44, 45), (66, 67, 45, 46), (65, 66, 46, 47), (80, 65, 47, 32), (63, 48, 64), (64, 62, 63), (64, 61, 62), (64, 60, 61), (64, 59, 60), (64, 58, 59), (64, 57, 58), (64, 56, 57), (64, 55, 56), (64, 54, 55), (64, 53, 54), (64, 52, 53), (64, 51, 52), (64, 50, 51), (64, 49, 50), (64, 48, 49), (96, 95, 49, 48), (95, 94, 50, 49), (94, 93, 51, 50), (93, 92, 52, 51), (92, 91, 53, 52), (91, 90, 54, 53), (90, 89, 55, 54), (89, 88, 56, 55), (88, 87, 57, 56), (87, 86, 58, 57), (86, 85, 59, 58), (85, 84, 60, 59), (84, 83, 61, 60), (83, 82, 62, 61), (82, 81, 63, 62), (81, 96, 48, 63), (80, 96, 81, 65), (82, 66, 65, 81), (83, 67, 66, 82), (84, 68, 67, 83), (85, 69, 68, 84), (86, 70, 69, 85), (87, 71, 70, 86), (88, 72, 71, 87), (89, 73, 72, 88), (90, 74, 73, 89), (91, 75, 74, 90), (92, 76, 75, 91), (93, 77, 76, 92), (94, 78, 77, 93), (95, 79, 78, 94), (96, 80, 79, 95), (1, 0, 97, 98), (2, 1, 98, 99), (3, 2, 99, 100), (4, 3, 100, 101), (5, 4, 101, 102), (6, 5, 102, 103), (7, 6, 103, 104), (8, 7, 104, 105), (9, 8, 105, 106), (10, 9, 106, 107), (11, 10, 107, 108), (12, 11, 108, 109), (13, 12, 109, 110), (14, 13, 110, 111), (15, 14, 111, 112), (0, 15, 112, 97), (98, 97, 113, 114), (99, 98, 114, 115), (100, 99, 115, 116), (101, 100, 116, 117), (102, 101, 117, 118), (103, 102, 118, 119), (104, 103, 119, 120), (105, 104, 120, 121), (106, 105, 121, 122), (107, 106, 122, 123), (108, 107, 123, 124), (109, 108, 124, 125), (110, 109, 125, 126), (111, 110, 126, 127), (112, 111, 127, 128), (97, 112, 128, 113), (114, 113, 129), (115, 114, 129), (116, 115, 129), (117, 116, 129), (118, 117, 129), (119, 118, 129), (120, 119, 129), (121, 120, 129), (122, 121, 129), (123, 122, 129), (124, 123, 129), (125, 124, 129), (126, 125, 129), (127, 126, 129), (128, 127, 129), (113, 128, 129)])
me_plane_003.polygons.foreach_set('use_smooth', [True] * 144)
me_plane_003.materials.append(mat_robot)
me_plane_003.use_remesh_preserve_volume = False
me_plane_003.use_remesh_preserve_attributes = False
me_plane_003.use_mirror_vertex_groups = False
me_plane_003.update()
me_cube_001 = bpy.data.meshes.new('Cube.001')
me_cube_001.from_pydata([(0.8788, 0.4287, -0.8788), (0.8788, 0.229, -0.8788), (-0.8788, 0.229, -0.8788), (-0.8788, 0.4287, -0.8788), (0.8788, 0.4287, 0.8788), (0.8788, 0.229, 0.8788), (-0.8788, 0.229, 0.8788), (-0.8788, 0.4287, 0.8788), (-0.7849, 0.4287, 0.7849), (0.7849, 0.4287, 0.7849), (-0.7849, 0.4287, -0.7849), (0.7849, 0.4287, -0.7849), (0.7849, 0.3232, -0.7849), (-0.7849, 0.3232, -0.7849), (0.7849, 0.3232, 0.7849), (-0.7849, 0.3232, 0.7849), (-0.2642, -0.1039, 0.2642), (0.2642, -0.1039, 0.2642), (-0.2642, -0.1039, -0.2642), (0.2642, -0.1039, -0.2642)], [], [(0, 1, 2, 3), (4, 7, 6, 5), (0, 4, 5, 1), (2, 6, 7, 3), (3, 7, 8, 10), (4, 0, 11, 9), (7, 4, 9, 8), (0, 3, 10, 11), (11, 10, 13, 12), (8, 9, 14, 15), (9, 11, 12, 14), (10, 8, 15, 13), (13, 15, 14, 12), (6, 2, 18, 16), (1, 5, 17, 19), (5, 6, 16, 17), (2, 1, 19, 18), (19, 17, 16, 18)])
me_cube_001.polygons.foreach_set('use_smooth', [True] * 18)
me_cube_001.use_remesh_preserve_volume = False
me_cube_001.use_remesh_preserve_attributes = False
me_cube_001.use_mirror_vertex_groups = False
me_cube_001.update()
me_cylinder = bpy.data.meshes.new('Cylinder')
me_cylinder.from_pydata([(0.4892, 0.4892, -0.4892), (0.6392, 0.2648, -0.4892), (0.6919, -3.024e-08, -0.4892), (0.6392, -0.2648, -0.4892), (0.4892, -0.4892, -0.4892), (0.2648, -0.6392, -0.4892), (1.045e-07, -0.6919, -0.4892), (-0.2648, -0.6392, -0.4892), (-0.4892, -0.4892, -0.4892), (-0.6392, -0.2648, -0.4892), (-0.6919, 8.25e-09, -0.4892), (-0.6392, 0.2648, -0.4892), (-0.4892, 0.4892, -0.4892), (-0.2648, 0.6392, -0.4892), (4.509e-07, 0.6919, -0.4892), (0.2648, 0.6392, -0.4892), (0.5912, 0.5912, 1.332), (0.7725, 0.32, 1.332), (0.8361, -1.125e-06, 1.332), (0.7725, -0.32, 1.332), (0.5912, -0.5912, 1.332), (0.32, -0.7725, 1.332), (-1.643e-06, -0.8361, 1.332), (-0.32, -0.7725, 1.332), (-0.5912, -0.5912, 1.332), (-0.7725, -0.32, 1.332), (-0.8361, 2.104e-06, 1.332), (-0.7725, 0.32, 1.332), (-0.5912, 0.5912, 1.332), (-0.32, 0.7725, 1.332), (2.656e-06, 0.8361, 1.332), (0.32, 0.7725, 1.332), (0.0, 0.0, -0.4892), (0.2675, 0.6458, 1.332), (2.244e-06, 0.699, 1.332), (-0.2675, 0.6458, 1.332), (-0.4942, 0.4943, 1.332), (-0.6458, 0.2675, 1.332), (-0.699, 1.798e-06, 1.332), (-0.6458, -0.2675, 1.332), (-0.4943, -0.4942, 1.332), (-0.2675, -0.6458, 1.332), (-1.35e-06, -0.699, 1.332), (0.2675, -0.6458, 1.332), (0.4942, -0.4942, 1.332), (0.6458, -0.2675, 1.332), (0.699, -9.02e-07, 1.332), (0.6458, 0.2675, 1.332), (0.4942, 0.4942, 1.332), (0.3983, 0.3983, -0.3912), (0.5204, 0.2156, -0.3912), (0.5633, -6.821e-07, -0.3912), (0.5204, -0.2156, -0.3912), (0.3983, -0.3983, -0.3912), (0.2156, -0.5204, -0.3912), (-1.06e-06, -0.5633, -0.3912), (-0.2156, -0.5204, -0.3912), (-0.3983, -0.3983, -0.3912), (-0.5204, -0.2156, -0.3912), (-0.5633, 1.494e-06, -0.3912), (-0.5204, 0.2156, -0.3912), (-0.3983, 0.3983, -0.3912), (-0.2156, 0.5204, -0.3912), (1.837e-06, 0.5633, -0.3912), (0.2156, 0.5204, -0.3912), (2.828e-08, 4.543e-08, -0.3912)], [], [(32, 0, 1), (32, 1, 2), (32, 2, 3), (32, 3, 4), (32, 4, 5), (32, 5, 6), (32, 6, 7), (32, 7, 8), (32, 8, 9), (32, 9, 10), (32, 10, 11), (32, 11, 12), (32, 12, 13), (32, 13, 14), (32, 14, 15), (15, 0, 32), (0, 16, 17, 1), (1, 17, 18, 2), (2, 18, 19, 3), (3, 19, 20, 4), (4, 20, 21, 5), (5, 21, 22, 6), (6, 22, 23, 7), (7, 23, 24, 8), (8, 24, 25, 9), (9, 25, 26, 10), (10, 26, 27, 11), (11, 27, 28, 12), (12, 28, 29, 13), (13, 29, 30, 14), (14, 30, 31, 15), (16, 0, 15, 31), (16, 31, 33, 48), (31, 30, 34, 33), (30, 29, 35, 34), (29, 28, 36, 35), (28, 27, 37, 36), (27, 26, 38, 37), (26, 25, 39, 38), (25, 24, 40, 39), (24, 23, 41, 40), (23, 22, 42, 41), (22, 21, 43, 42), (21, 20, 44, 43), (20, 19, 45, 44), (19, 18, 46, 45), (18, 17, 47, 46), (17, 16, 48, 47), (47, 48, 49, 50), (46, 47, 50, 51), (45, 46, 51, 52), (44, 45, 52, 53), (43, 44, 53, 54), (42, 43, 54, 55), (41, 42, 55, 56), (40, 41, 56, 57), (39, 40, 57, 58), (38, 39, 58, 59), (37, 38, 59, 60), (36, 37, 60, 61), (35, 36, 61, 62), (34, 35, 62, 63), (33, 34, 63, 64), (48, 33, 64, 49), (65, 50, 49), (65, 51, 50), (65, 52, 51), (65, 53, 52), (65, 54, 53), (65, 55, 54), (65, 56, 55), (65, 57, 56), (65, 58, 57), (65, 59, 58), (65, 60, 59), (65, 61, 60), (65, 62, 61), (65, 63, 62), (65, 64, 63), (65, 49, 64)])
me_cylinder.polygons.foreach_set('use_smooth', [True] * 80)
me_cylinder.materials.append(mat_glass)
me_cylinder.use_remesh_preserve_volume = False
me_cylinder.use_remesh_preserve_attributes = False
me_cylinder.use_mirror_vertex_groups = False
me_cylinder.update()
me_cube = bpy.data.meshes.new('Cube')
me_cube.from_pydata([(4.391, -0.1706, -0.3524), (4.379, -0.4184, -0.3524), (-0.644, -0.3293, -0.3524), (-0.6321, -0.08147, -0.3524), (4.391, -0.1706, 0.3524), (4.379, -0.4184, 0.3524), (-0.644, -0.3293, 0.3524), (-0.6321, -0.08147, 0.3524)], [], [(0, 1, 2, 3), (4, 7, 6, 5), (0, 4, 5, 1), (1, 5, 6, 2), (2, 6, 7, 3), (4, 0, 3, 7)])
me_cube.polygons.foreach_set('use_smooth', [True] * 6)
me_cube.use_remesh_preserve_volume = False
me_cube.use_remesh_preserve_attributes = False
me_cube.use_mirror_vertex_groups = False
me_cube.update()
me_plane_002 = bpy.data.meshes.new('Plane.002')
me_plane_002.from_pydata([(-0.1892, 5.367e-08, -1.278), (-0.1892, 5.367e-08, -0.2438), (-0.03463, 4.491e-08, 0.8276), (0.3912, 2.154e-08, 1.413), (0.5566, 1.14e-08, 1.762), (0.4964, 1.481e-08, 2.086), (-0.142, -0.9306, -2.233), (0.04315, 4.05e-08, -2.233), (-0.142, 0.9306, -2.233), (-0.3566, 0.8417, -1.278), (-0.3566, -0.8417, -1.278), (-0.3566, -0.8417, -0.2438), (-0.3566, 0.8417, -0.2438), (-0.2138, 0.9009, 0.8276), (-0.2138, -0.9009, 0.8276), (0.1806, -1.059, 1.413), (0.1806, 1.059, 1.413), (0.3324, 1.127, 1.762), (0.3324, -1.127, 1.762), (0.2768, -1.104, 2.086), (0.2768, 1.104, 2.086), (0.08897, 1.026, 2.235), (0.08897, -1.026, 2.235), (0.2931, 2.634e-08, 2.235), (-0.111, -1.026, 2.233), (0.09312, 2.682e-08, 2.233), (-0.111, 1.026, 2.233), (0.07684, 1.104, 2.084), (0.2965, 1.53e-08, 2.084), (0.07684, -1.104, 2.084), (0.1324, -1.127, 1.76), (0.3566, 1.189e-08, 1.76), (0.1324, 1.127, 1.76), (-0.0194, 1.059, 1.411), (0.1912, 2.202e-08, 1.411), (-0.0194, -1.059, 1.411), (-0.4138, -0.9009, 0.8253), (-0.2346, 4.54e-08, 0.8253), (-0.4138, 0.9009, 0.8253), (-0.5566, 0.8417, -0.246), (-0.3892, 5.416e-08, -0.246), (-0.5566, -0.8417, -0.246), (-0.5566, -0.8417, -1.28), (-0.3892, 5.416e-08, -1.28), (-0.5566, 0.8417, -1.28), (-0.3419, 0.9306, -2.235), (-0.1568, 4.099e-08, -2.235), (-0.3419, -0.9306, -2.235)], [], [(10, 0, 7, 6), (0, 9, 8, 7), (9, 0, 1, 12), (0, 10, 11, 1), (1, 11, 14, 2), (12, 1, 2, 13), (13, 2, 3, 16), (2, 14, 15, 3), (3, 15, 18, 4), (16, 3, 4, 17), (17, 4, 5, 20), (4, 18, 19, 5), (5, 19, 22, 23), (20, 5, 23, 21), (46, 47, 6, 7), (47, 42, 10, 6), (45, 46, 7, 8), (44, 45, 8, 9), (39, 44, 9, 12), (42, 41, 11, 10), (41, 36, 14, 11), (38, 39, 12, 13), (33, 38, 13, 16), (36, 35, 15, 14), (35, 30, 18, 15), (32, 33, 16, 17), (27, 32, 17, 20), (30, 29, 19, 18), (29, 24, 22, 19), (26, 27, 20, 21), (25, 26, 21, 23), (24, 25, 23, 22), (26, 25, 28, 27), (25, 24, 29, 28), (28, 29, 30, 31), (27, 28, 31, 32), (32, 31, 34, 33), (31, 30, 35, 34), (34, 35, 36, 37), (33, 34, 37, 38), (38, 37, 40, 39), (37, 36, 41, 40), (40, 41, 42, 43), (39, 40, 43, 44), (44, 43, 46, 45), (43, 42, 47, 46)])
me_plane_002.polygons.foreach_set('use_smooth', [True] * 46)
me_plane_002.materials.append(mat_robot)
me_plane_002.use_remesh_preserve_volume = False
me_plane_002.use_remesh_preserve_attributes = False
me_plane_002.use_mirror_vertex_groups = False
me_plane_002.update()
me_plane_001 = bpy.data.meshes.new('Plane.001')
me_plane_001.from_pydata([(1.471, 1.471, -0.3662), (1.921, 0.7959, -0.3662), (2.08, -1.179e-07, -0.3662), (1.921, -0.7959, -0.3662), (1.471, -1.471, -0.3662), (0.7959, -1.921, -0.3662), (0.0, -2.08, -0.3662), (-0.7959, -1.921, -0.3662), (-1.471, -1.471, -0.3662), (-1.921, -0.7959, -0.3662), (-2.08, -2.16e-09, -0.3662), (-1.921, 0.7959, -0.3662), (-1.471, 1.471, -0.3662), (-0.7959, 1.921, -0.3662), (1.173e-06, 2.08, -0.3662), (0.7959, 1.921, -0.3662), (0.7959, 1.921, 0.3662), (1.173e-06, 2.08, 0.3662), (-0.7959, 1.921, 0.3662), (-1.471, 1.471, 0.3662), (-1.921, 0.7959, 0.3662), (-2.08, -2.16e-09, 0.3662), (-1.921, -0.7959, 0.3662), (-1.471, -1.471, 0.3662), (-0.7959, -1.921, 0.3662), (0.0, -2.08, 0.3662), (0.7959, -1.921, 0.3662), (1.471, -1.471, 0.3662), (1.921, -0.7959, 0.3662), (2.08, -1.179e-07, 0.3662), (1.921, 0.7959, 0.3662), (1.471, 1.471, 0.3662)], [], [(0, 1, 30, 31), (29, 30, 1, 2), (28, 29, 2, 3), (27, 28, 3, 4), (26, 27, 4, 5), (25, 26, 5, 6), (24, 25, 6, 7), (23, 24, 7, 8), (22, 23, 8, 9), (21, 22, 9, 10), (20, 21, 10, 11), (19, 20, 11, 12), (18, 19, 12, 13), (17, 18, 13, 14), (16, 17, 14, 15), (15, 0, 31, 16)])
me_plane_001.polygons.foreach_set('use_smooth', [True] * 16)
me_plane_001.materials.append(mat_scanner)
me_plane_001.use_remesh_preserve_volume = False
me_plane_001.use_remesh_preserve_attributes = False
me_plane_001.use_mirror_vertex_groups = False
me_plane_001.update()
me_sphere_003 = bpy.data.meshes.new('Sphere.003')
me_sphere_003.from_pydata([(-7.621e-17, 0.5574, 4.159e-08), (0.2133, 0.515, 3.664e-08), (0.3941, 0.3941, 2.253e-08), (0.515, 0.2133, 1.415e-09), (0.5574, -4.786e-08, -2.349e-08), (0.515, -0.2133, -4.84e-08), (0.3941, -0.3941, -6.952e-08), (0.2133, -0.515, -8.362e-08), (0.1508, -0.515, -0.1508), (0.2787, -0.3941, -0.2787), (0.3641, -0.2133, -0.3641), (0.3941, -2.446e-08, -0.3941), (0.3641, 0.2133, -0.3641), (0.2787, 0.3941, -0.2787), (0.1508, 0.515, -0.1508), (-1.73e-08, 0.515, -0.2133), (-3.322e-08, 0.3941, -0.3941), (-5.493e-08, 0.2133, -0.515), (-4.01e-08, -5.392e-09, -0.5574), (-5.493e-08, -0.2133, -0.515), (-3.322e-08, -0.3941, -0.3941), (-1.73e-08, -0.515, -0.2133), (-0.1508, -0.515, -0.1508), (-0.2787, -0.3941, -0.2787), (-0.3641, -0.2133, -0.3641), (-0.3941, -2.446e-08, -0.3941), (-0.3641, 0.2133, -0.3641), (-0.2787, 0.3941, -0.2787), (-0.1508, 0.515, -0.1508), (-0.2133, 0.515, 7.055e-08), (-0.3941, 0.3941, 8.898e-08), (-0.515, 0.2133, 8.957e-08), (-0.5574, -7.048e-08, 6.645e-08), (-0.515, -0.2133, 3.975e-08), (-0.3941, -0.3941, -3.068e-09), (-0.2133, -0.515, -4.972e-08), (-5.951e-08, -0.5574, -2.907e-08), (-0.1508, -0.515, 0.1508), (-0.2787, -0.3941, 0.2787), (-0.3641, -0.2133, 0.3641), (-0.3941, -1.165e-07, 0.3941), (-0.3641, 0.2133, 0.3641), (-0.2787, 0.3941, 0.2787), (-0.1508, 0.515, 0.1508), (5.052e-08, 0.515, 0.2133), (9.967e-08, 0.3941, 0.3941), (1.214e-07, 0.2133, 0.515), (1.398e-07, -1.356e-07, 0.5574), (1.214e-07, -0.2133, 0.515), (9.967e-08, -0.3941, 0.3941), (5.052e-08, -0.515, 0.2133), (0.1508, -0.515, 0.1508), (0.2787, -0.3941, 0.2787), (0.3641, -0.2133, 0.3641), (0.3941, -1.165e-07, 0.3941), (0.3641, 0.2133, 0.3641), (0.2787, 0.3941, 0.2787), (0.1508, 0.515, 0.1508)], [], [(36, 8, 7), (7, 8, 9, 6), (6, 9, 10, 5), (5, 10, 11, 4), (4, 11, 12, 3), (3, 12, 13, 2), (2, 13, 14, 1), (14, 0, 1), (15, 0, 14), (13, 16, 15, 14), (12, 17, 16, 13), (11, 18, 17, 12), (10, 19, 18, 11), (9, 20, 19, 10), (8, 21, 20, 9), (36, 21, 8), (36, 22, 21), (21, 22, 23, 20), (20, 23, 24, 19), (19, 24, 25, 18), (18, 25, 26, 17), (17, 26, 27, 16), (16, 27, 28, 15), (28, 0, 15), (29, 0, 28), (27, 30, 29, 28), (26, 31, 30, 27), (25, 32, 31, 26), (24, 33, 32, 25), (23, 34, 33, 24), (22, 35, 34, 23), (36, 35, 22), (36, 37, 35), (35, 37, 38, 34), (34, 38, 39, 33), (33, 39, 40, 32), (32, 40, 41, 31), (31, 41, 42, 30), (30, 42, 43, 29), (43, 0, 29), (44, 0, 43), (42, 45, 44, 43), (41, 46, 45, 42), (40, 47, 46, 41), (39, 48, 47, 40), (38, 49, 48, 39), (37, 50, 49, 38), (36, 50, 37), (36, 51, 50), (50, 51, 52, 49), (49, 52, 53, 48), (48, 53, 54, 47), (47, 54, 55, 46), (46, 55, 56, 45), (45, 56, 57, 44), (57, 0, 44), (1, 0, 57), (56, 2, 1, 57), (55, 3, 2, 56), (54, 4, 3, 55), (53, 5, 4, 54), (52, 6, 5, 53), (51, 7, 6, 52), (36, 7, 51)])
me_sphere_003.polygons.foreach_set('use_smooth', [True] * 64)
me_sphere_003.materials.append(mat_wheel)
me_sphere_003.use_remesh_preserve_volume = False
me_sphere_003.use_remesh_preserve_attributes = False
me_sphere_003.use_mirror_vertex_groups = False
me_sphere_003.update()
me_sphere_002 = bpy.data.meshes.new('Sphere.002')
me_sphere_002.from_pydata([(-7.621e-17, 0.5574, 4.159e-08), (0.2133, 0.515, 3.664e-08), (0.3941, 0.3941, 2.253e-08), (0.515, 0.2133, 1.415e-09), (0.5574, -4.786e-08, -2.349e-08), (0.515, -0.2133, -4.84e-08), (0.3941, -0.3941, -6.952e-08), (0.2133, -0.515, -8.362e-08), (0.1508, -0.515, -0.1508), (0.2787, -0.3941, -0.2787), (0.3641, -0.2133, -0.3641), (0.3941, -2.446e-08, -0.3941), (0.3641, 0.2133, -0.3641), (0.2787, 0.3941, -0.2787), (0.1508, 0.515, -0.1508), (-1.73e-08, 0.515, -0.2133), (-3.322e-08, 0.3941, -0.3941), (-5.493e-08, 0.2133, -0.515), (-4.01e-08, -5.392e-09, -0.5574), (-5.493e-08, -0.2133, -0.515), (-3.322e-08, -0.3941, -0.3941), (-1.73e-08, -0.515, -0.2133), (-0.1508, -0.515, -0.1508), (-0.2787, -0.3941, -0.2787), (-0.3641, -0.2133, -0.3641), (-0.3941, -2.446e-08, -0.3941), (-0.3641, 0.2133, -0.3641), (-0.2787, 0.3941, -0.2787), (-0.1508, 0.515, -0.1508), (-0.2133, 0.515, 7.055e-08), (-0.3941, 0.3941, 8.898e-08), (-0.515, 0.2133, 8.957e-08), (-0.5574, -7.048e-08, 6.645e-08), (-0.515, -0.2133, 3.975e-08), (-0.3941, -0.3941, -3.068e-09), (-0.2133, -0.515, -4.972e-08), (-5.951e-08, -0.5574, -2.907e-08), (-0.1508, -0.515, 0.1508), (-0.2787, -0.3941, 0.2787), (-0.3641, -0.2133, 0.3641), (-0.3941, -1.165e-07, 0.3941), (-0.3641, 0.2133, 0.3641), (-0.2787, 0.3941, 0.2787), (-0.1508, 0.515, 0.1508), (5.052e-08, 0.515, 0.2133), (9.967e-08, 0.3941, 0.3941), (1.214e-07, 0.2133, 0.515), (1.398e-07, -1.356e-07, 0.5574), (1.214e-07, -0.2133, 0.515), (9.967e-08, -0.3941, 0.3941), (5.052e-08, -0.515, 0.2133), (0.1508, -0.515, 0.1508), (0.2787, -0.3941, 0.2787), (0.3641, -0.2133, 0.3641), (0.3941, -1.165e-07, 0.3941), (0.3641, 0.2133, 0.3641), (0.2787, 0.3941, 0.2787), (0.1508, 0.515, 0.1508)], [], [(36, 8, 7), (7, 8, 9, 6), (6, 9, 10, 5), (5, 10, 11, 4), (4, 11, 12, 3), (3, 12, 13, 2), (2, 13, 14, 1), (14, 0, 1), (15, 0, 14), (13, 16, 15, 14), (12, 17, 16, 13), (11, 18, 17, 12), (10, 19, 18, 11), (9, 20, 19, 10), (8, 21, 20, 9), (36, 21, 8), (36, 22, 21), (21, 22, 23, 20), (20, 23, 24, 19), (19, 24, 25, 18), (18, 25, 26, 17), (17, 26, 27, 16), (16, 27, 28, 15), (28, 0, 15), (29, 0, 28), (27, 30, 29, 28), (26, 31, 30, 27), (25, 32, 31, 26), (24, 33, 32, 25), (23, 34, 33, 24), (22, 35, 34, 23), (36, 35, 22), (36, 37, 35), (35, 37, 38, 34), (34, 38, 39, 33), (33, 39, 40, 32), (32, 40, 41, 31), (31, 41, 42, 30), (30, 42, 43, 29), (43, 0, 29), (44, 0, 43), (42, 45, 44, 43), (41, 46, 45, 42), (40, 47, 46, 41), (39, 48, 47, 40), (38, 49, 48, 39), (37, 50, 49, 38), (36, 50, 37), (36, 51, 50), (50, 51, 52, 49), (49, 52, 53, 48), (48, 53, 54, 47), (47, 54, 55, 46), (46, 55, 56, 45), (45, 56, 57, 44), (57, 0, 44), (1, 0, 57), (56, 2, 1, 57), (55, 3, 2, 56), (54, 4, 3, 55), (53, 5, 4, 54), (52, 6, 5, 53), (51, 7, 6, 52), (36, 7, 51)])
me_sphere_002.polygons.foreach_set('use_smooth', [True] * 64)
me_sphere_002.materials.append(mat_wheel)
me_sphere_002.use_remesh_preserve_volume = False
me_sphere_002.use_remesh_preserve_attributes = False
me_sphere_002.use_mirror_vertex_groups = False
me_sphere_002.update()
me_sphere_001 = bpy.data.meshes.new('Sphere.001')
me_sphere_001.from_pydata([(-7.621e-17, 0.5574, 4.159e-08), (0.2133, 0.515, 3.664e-08), (0.3941, 0.3941, 2.253e-08), (0.515, 0.2133, 1.415e-09), (0.5574, -4.786e-08, -2.349e-08), (0.515, -0.2133, -4.84e-08), (0.3941, -0.3941, -6.952e-08), (0.2133, -0.515, -8.362e-08), (0.1508, -0.515, -0.1508), (0.2787, -0.3941, -0.2787), (0.3641, -0.2133, -0.3641), (0.3941, -2.446e-08, -0.3941), (0.3641, 0.2133, -0.3641), (0.2787, 0.3941, -0.2787), (0.1508, 0.515, -0.1508), (-1.73e-08, 0.515, -0.2133), (-3.322e-08, 0.3941, -0.3941), (-5.493e-08, 0.2133, -0.515), (-4.01e-08, -5.392e-09, -0.5574), (-5.493e-08, -0.2133, -0.515), (-3.322e-08, -0.3941, -0.3941), (-1.73e-08, -0.515, -0.2133), (-0.1508, -0.515, -0.1508), (-0.2787, -0.3941, -0.2787), (-0.3641, -0.2133, -0.3641), (-0.3941, -2.446e-08, -0.3941), (-0.3641, 0.2133, -0.3641), (-0.2787, 0.3941, -0.2787), (-0.1508, 0.515, -0.1508), (-0.2133, 0.515, 7.055e-08), (-0.3941, 0.3941, 8.898e-08), (-0.515, 0.2133, 8.957e-08), (-0.5574, -7.048e-08, 6.645e-08), (-0.515, -0.2133, 3.975e-08), (-0.3941, -0.3941, -3.068e-09), (-0.2133, -0.515, -4.972e-08), (-5.951e-08, -0.5574, -2.907e-08), (-0.1508, -0.515, 0.1508), (-0.2787, -0.3941, 0.2787), (-0.3641, -0.2133, 0.3641), (-0.3941, -1.165e-07, 0.3941), (-0.3641, 0.2133, 0.3641), (-0.2787, 0.3941, 0.2787), (-0.1508, 0.515, 0.1508), (5.052e-08, 0.515, 0.2133), (9.967e-08, 0.3941, 0.3941), (1.214e-07, 0.2133, 0.515), (1.398e-07, -1.356e-07, 0.5574), (1.214e-07, -0.2133, 0.515), (9.967e-08, -0.3941, 0.3941), (5.052e-08, -0.515, 0.2133), (0.1508, -0.515, 0.1508), (0.2787, -0.3941, 0.2787), (0.3641, -0.2133, 0.3641), (0.3941, -1.165e-07, 0.3941), (0.3641, 0.2133, 0.3641), (0.2787, 0.3941, 0.2787), (0.1508, 0.515, 0.1508)], [], [(36, 8, 7), (7, 8, 9, 6), (6, 9, 10, 5), (5, 10, 11, 4), (4, 11, 12, 3), (3, 12, 13, 2), (2, 13, 14, 1), (14, 0, 1), (15, 0, 14), (13, 16, 15, 14), (12, 17, 16, 13), (11, 18, 17, 12), (10, 19, 18, 11), (9, 20, 19, 10), (8, 21, 20, 9), (36, 21, 8), (36, 22, 21), (21, 22, 23, 20), (20, 23, 24, 19), (19, 24, 25, 18), (18, 25, 26, 17), (17, 26, 27, 16), (16, 27, 28, 15), (28, 0, 15), (29, 0, 28), (27, 30, 29, 28), (26, 31, 30, 27), (25, 32, 31, 26), (24, 33, 32, 25), (23, 34, 33, 24), (22, 35, 34, 23), (36, 35, 22), (36, 37, 35), (35, 37, 38, 34), (34, 38, 39, 33), (33, 39, 40, 32), (32, 40, 41, 31), (31, 41, 42, 30), (30, 42, 43, 29), (43, 0, 29), (44, 0, 43), (42, 45, 44, 43), (41, 46, 45, 42), (40, 47, 46, 41), (39, 48, 47, 40), (38, 49, 48, 39), (37, 50, 49, 38), (36, 50, 37), (36, 51, 50), (50, 51, 52, 49), (49, 52, 53, 48), (48, 53, 54, 47), (47, 54, 55, 46), (46, 55, 56, 45), (45, 56, 57, 44), (57, 0, 44), (1, 0, 57), (56, 2, 1, 57), (55, 3, 2, 56), (54, 4, 3, 55), (53, 5, 4, 54), (52, 6, 5, 53), (51, 7, 6, 52), (36, 7, 51)])
me_sphere_001.polygons.foreach_set('use_smooth', [True] * 64)
me_sphere_001.materials.append(mat_wheel)
me_sphere_001.use_remesh_preserve_volume = False
me_sphere_001.use_remesh_preserve_attributes = False
me_sphere_001.use_mirror_vertex_groups = False
me_sphere_001.update()
me_sphere = bpy.data.meshes.new('Sphere')
me_sphere.from_pydata([(-7.621e-17, 0.5574, 4.159e-08), (0.2133, 0.515, 3.664e-08), (0.3941, 0.3941, 2.253e-08), (0.515, 0.2133, 1.415e-09), (0.5574, -4.786e-08, -2.349e-08), (0.515, -0.2133, -4.84e-08), (0.3941, -0.3941, -6.952e-08), (0.2133, -0.515, -8.362e-08), (0.1508, -0.515, -0.1508), (0.2787, -0.3941, -0.2787), (0.3641, -0.2133, -0.3641), (0.3941, -2.446e-08, -0.3941), (0.3641, 0.2133, -0.3641), (0.2787, 0.3941, -0.2787), (0.1508, 0.515, -0.1508), (-1.73e-08, 0.515, -0.2133), (-3.322e-08, 0.3941, -0.3941), (-5.493e-08, 0.2133, -0.515), (-4.01e-08, -5.392e-09, -0.5574), (-5.493e-08, -0.2133, -0.515), (-3.322e-08, -0.3941, -0.3941), (-1.73e-08, -0.515, -0.2133), (-0.1508, -0.515, -0.1508), (-0.2787, -0.3941, -0.2787), (-0.3641, -0.2133, -0.3641), (-0.3941, -2.446e-08, -0.3941), (-0.3641, 0.2133, -0.3641), (-0.2787, 0.3941, -0.2787), (-0.1508, 0.515, -0.1508), (-0.2133, 0.515, 7.055e-08), (-0.3941, 0.3941, 8.898e-08), (-0.515, 0.2133, 8.957e-08), (-0.5574, -7.048e-08, 6.645e-08), (-0.515, -0.2133, 3.975e-08), (-0.3941, -0.3941, -3.068e-09), (-0.2133, -0.515, -4.972e-08), (-5.951e-08, -0.5574, -2.907e-08), (-0.1508, -0.515, 0.1508), (-0.2787, -0.3941, 0.2787), (-0.3641, -0.2133, 0.3641), (-0.3941, -1.165e-07, 0.3941), (-0.3641, 0.2133, 0.3641), (-0.2787, 0.3941, 0.2787), (-0.1508, 0.515, 0.1508), (5.052e-08, 0.515, 0.2133), (9.967e-08, 0.3941, 0.3941), (1.214e-07, 0.2133, 0.515), (1.398e-07, -1.356e-07, 0.5574), (1.214e-07, -0.2133, 0.515), (9.967e-08, -0.3941, 0.3941), (5.052e-08, -0.515, 0.2133), (0.1508, -0.515, 0.1508), (0.2787, -0.3941, 0.2787), (0.3641, -0.2133, 0.3641), (0.3941, -1.165e-07, 0.3941), (0.3641, 0.2133, 0.3641), (0.2787, 0.3941, 0.2787), (0.1508, 0.515, 0.1508)], [], [(36, 8, 7), (7, 8, 9, 6), (6, 9, 10, 5), (5, 10, 11, 4), (4, 11, 12, 3), (3, 12, 13, 2), (2, 13, 14, 1), (14, 0, 1), (15, 0, 14), (13, 16, 15, 14), (12, 17, 16, 13), (11, 18, 17, 12), (10, 19, 18, 11), (9, 20, 19, 10), (8, 21, 20, 9), (36, 21, 8), (36, 22, 21), (21, 22, 23, 20), (20, 23, 24, 19), (19, 24, 25, 18), (18, 25, 26, 17), (17, 26, 27, 16), (16, 27, 28, 15), (28, 0, 15), (29, 0, 28), (27, 30, 29, 28), (26, 31, 30, 27), (25, 32, 31, 26), (24, 33, 32, 25), (23, 34, 33, 24), (22, 35, 34, 23), (36, 35, 22), (36, 37, 35), (35, 37, 38, 34), (34, 38, 39, 33), (33, 39, 40, 32), (32, 40, 41, 31), (31, 41, 42, 30), (30, 42, 43, 29), (43, 0, 29), (44, 0, 43), (42, 45, 44, 43), (41, 46, 45, 42), (40, 47, 46, 41), (39, 48, 47, 40), (38, 49, 48, 39), (37, 50, 49, 38), (36, 50, 37), (36, 51, 50), (50, 51, 52, 49), (49, 52, 53, 48), (48, 53, 54, 47), (47, 54, 55, 46), (46, 55, 56, 45), (45, 56, 57, 44), (57, 0, 44), (1, 0, 57), (56, 2, 1, 57), (55, 3, 2, 56), (54, 4, 3, 55), (53, 5, 4, 54), (52, 6, 5, 53), (51, 7, 6, 52), (36, 7, 51)])
me_sphere.polygons.foreach_set('use_smooth', [True] * 64)
me_sphere.materials.append(mat_wheel)
me_sphere.use_remesh_preserve_volume = False
me_sphere.use_remesh_preserve_attributes = False
me_sphere.use_mirror_vertex_groups = False
me_sphere.update()
me_plane = bpy.data.meshes.new('Plane')
me_plane.from_pydata([(3.162, 1.345, 4.234), (3.574, 0.728, 4.234), (3.719, 1.306e-07, 4.234), (3.574, -0.728, 4.234), (3.162, -1.345, 4.234), (2.545, -1.758, 4.234), (1.817, -1.902, 4.234), (1.089, -1.758, 4.234), (0.4714, -1.345, 4.234), (0.05897, -0.728, 4.234), (-0.08584, 2.364e-07, 4.234), (0.05897, 0.728, 4.234), (0.4714, 1.345, 4.234), (1.089, 1.758, 4.234), (1.817, 1.902, 4.234), (2.545, 1.758, 4.234), (1.817, 2.138e-07, 4.234), (2.843, 2.478, 4.122), (1.817, 2.682, 4.122), (0.7903, 2.478, 4.122), (-0.07978, 1.896, 4.122), (-0.6611, 1.026, 4.122), (-0.8653, 2.356e-07, 4.122), (-0.6611, -1.026, 4.122), (-0.07978, -1.896, 4.122), (0.7903, -2.478, 4.122), (1.817, -2.682, 4.122), (2.843, -2.478, 4.122), (3.713, -1.896, 4.122), (4.294, -1.026, 4.122), (4.498, 8.643e-08, 4.122), (4.294, 1.026, 4.122), (3.713, 1.896, 4.122), (3.857, 2.04, 3.972), (4.482, 1.104, 3.972), (4.482, -1.104, 3.972), (3.857, -2.04, 3.972), (2.921, -2.666, 3.972), (1.817, -2.885, 3.972), (0.7124, -2.666, 3.972), (-0.2236, -2.04, 3.972), (-0.849, -1.104, 3.972), (-1.069, 2.354e-07, 3.972), (-0.849, 1.104, 3.972), (-0.2236, 2.04, 3.972), (0.7124, 2.666, 3.972), (1.817, 2.885, 3.972), (2.921, 2.666, 3.972), (2.944, 2.721, 3.649), (1.817, 2.945, 3.649), (0.6894, 2.721, 3.649), (-0.2661, 2.083, 3.649), (-0.9046, 1.127, 3.649), (-1.129, 2.354e-07, 3.649), (-0.9046, -1.127, 3.649), (-0.2661, -2.083, 3.649), (0.6894, -2.721, 3.649), (1.817, -2.945, 3.649), (2.944, -2.721, 3.649), (3.899, -2.083, 3.649), (4.538, -1.127, 3.649), (4.538, 1.127, 3.649), (3.899, 2.083, 3.649), (3.786, 1.956, 3.3), (4.386, 1.059, 3.3), (4.386, -1.059, 3.3), (3.786, -1.956, 3.3), (2.889, -2.556, 3.3), (1.83, -2.766, 3.3), (0.7712, -2.556, 3.3), (-0.1263, -1.956, 3.3), (-0.726, -1.059, 3.3), (-0.9366, 2.355e-07, 3.3), (-0.726, 1.059, 3.3), (-0.1263, 1.956, 3.3), (0.7712, 2.556, 3.3), (1.83, 2.766, 3.3), (2.889, 2.556, 3.3), (2.717, 2.175, 2.714), (1.817, 2.354, 2.714), (0.9157, 2.175, 2.714), (0.152, 1.665, 2.714), (-0.3583, 0.9009, 2.714), (-0.5375, 2.36e-07, 2.714), (-0.3583, -0.9009, 2.714), (0.152, -1.665, 2.714), (0.9157, -2.175, 2.714), (1.817, -2.354, 2.714), (2.717, -2.175, 2.714), (3.481, -1.665, 2.714), (3.991, -0.9009, 2.714), (3.991, 0.9009, 2.714), (3.481, 1.665, 2.714), (3.372, 1.555, 1.643), (3.849, 0.8417, 1.643), (3.849, -0.8417, 1.643), (3.372, -1.555, 1.643), (2.658, -2.032, 1.643), (1.817, -2.199, 1.643), (0.9748, -2.032, 1.643), (0.2613, -1.555, 1.643), (-0.2155, -0.8417, 1.643), (-0.3829, 2.361e-07, 1.643), (-0.2155, 0.8417, 1.643), (0.2613, 1.555, 1.643), (0.9748, 2.032, 1.643), (1.817, 2.199, 1.643), (2.658, 2.032, 1.643), (2.658, 2.032, 0.6089), (1.817, 2.199, 0.6089), (0.9748, 2.032, 0.6089), (0.2613, 1.555, 0.6089), (-0.2155, 0.8417, 0.6089), (-0.3829, 2.361e-07, 0.6089), (-0.2155, -0.8417, 0.6089), (0.2613, -1.555, 0.6089), (0.9748, -2.032, 0.6089), (1.817, -2.199, 0.6089), (2.658, -2.032, 0.6089), (3.372, -1.555, 0.6089), (3.849, -0.8417, 0.6089), (3.849, 0.8417, 0.6089), (3.372, 1.555, 0.6089), (3.536, 1.72, -0.3464), (4.063, 0.9306, -0.3464), (4.248, 1.006e-07, -0.3464), (4.063, -0.9306, -0.3464), (3.536, -1.72, -0.3464), (2.747, -2.247, -0.3464), (1.817, -2.432, -0.3464), (0.8859, -2.247, -0.3464), (0.09697, -1.72, -0.3464), (-0.4302, -0.9306, -0.3464), (-0.6153, 2.359e-07, -0.3464), (-0.4302, 0.9306, -0.3464), (0.09697, 1.72, -0.3464), (0.8859, 2.247, -0.3464), (1.817, 2.432, -0.3464), (2.747, 2.247, -0.3464), (2.909, 2.637, -1.021), (1.817, 2.855, -1.021), (0.7241, 2.637, -1.021), (-0.2021, 2.019, -1.021), (-0.8209, 1.092, -1.021), (-1.038, 2.355e-07, -1.021), (-0.8209, -1.092, -1.021), (-0.2021, -2.019, -1.021), (0.7241, -2.637, -1.021), (1.817, -2.855, -1.021), (2.909, -2.637, -1.021), (3.835, -2.019, -1.021), (4.454, -1.092, -1.021), (4.671, 7.663e-08, -1.021), (4.454, 1.092, -1.021), (3.835, 2.019, -1.021), (3.943, 2.127, -1.714), (4.595, 1.151, -1.714), (4.824, 6.795e-08, -1.714), (4.595, -1.151, -1.714), (3.943, -2.127, -1.714), (2.968, -2.779, -1.714), (1.817, -3.008, -1.714), (0.6655, -2.779, -1.714), (-0.3103, -2.127, -1.714), (-0.9623, -1.151, -1.714), (-1.191, 2.353e-07, -1.714), (-0.9623, 1.151, -1.714), (-0.3103, 2.127, -1.714), (0.6655, 2.779, -1.714), (1.817, 3.008, -1.714), (2.968, 2.779, -1.714), (2.968, 2.779, -2.463), (1.817, 3.008, -2.463), (0.6655, 2.779, -2.463), (-0.3103, 2.127, -2.463), (-0.9623, 1.151, -2.463), (-1.191, 2.353e-07, -2.463), (-0.9623, -1.151, -2.463), (-0.3103, -2.127, -2.463), (0.6655, -2.779, -2.463), (1.817, -3.008, -2.463), (2.968, -2.779, -2.463), (3.943, -2.127, -2.463), (4.595, -1.151, -2.463), (4.824, 6.795e-08, -2.463), (4.595, 1.151, -2.463), (3.943, 2.127, -2.463), (3.767, 1.951, -2.838), (4.366, 1.056, -2.838), (4.576, 8.205e-08, -2.838), (4.366, -1.056, -2.838), (3.767, -1.951, -2.838), (2.872, -2.549, -2.838), (1.817, -2.759, -2.838), (0.7607, -2.549, -2.838), (-0.1344, -1.951, -2.838), (-0.7325, -1.056, -2.838), (-0.9425, 2.356e-07, -2.838), (-0.7325, 1.056, -2.838), (-0.1344, 1.951, -2.838), (0.7607, 2.549, -2.838), (1.817, 2.759, -2.838), (2.872, 2.549, -2.838), (1.817, 2.027e-07, -2.838), (2.091, 1.054e-07, -0.3464), (2.091, -0.9306, -0.3464), (2.091, -0.8417, 0.6089), (2.091, 0.9306, -0.3464), (2.091, 0.8417, 0.6089), (2.091, 0.8417, 1.643), (2.091, -0.8417, 1.643), (2.091, -0.9009, 2.714), (2.091, 0.9009, 2.714), (2.091, 1.059, 3.3), (2.091, -1.059, 3.3), (2.092, -1.127, 3.649), (2.092, 1.127, 3.649), (2.092, 1.104, 3.972), (2.092, -1.104, 3.972), (2.091, -1.026, 4.122), (2.091, 1.026, 4.122), (2.092, 9.128e-08, 4.122), (2.091, 1.186e-07, 0.6089), (2.091, 1.186e-07, 1.643), (2.091, 1.099e-07, 2.714), (2.092, 8.648e-08, 3.3), (2.092, 7.635e-08, 3.649), (2.092, 7.976e-08, 3.972), (4.56, 1.136, -1.538), (3.916, 2.099, -1.538), (4.786, 7.015e-08, -1.538), (4.56, -1.136, -1.538), (3.916, -2.099, -1.538), (2.953, -2.743, -1.538), (1.817, -2.969, -1.538), (0.6804, -2.743, -1.538), (-0.2829, -2.099, -1.538), (-0.9265, -1.136, -1.538), (-1.152, 2.353e-07, -1.538), (-0.9265, 1.136, -1.538), (-0.2829, 2.099, -1.538), (0.6804, 2.743, -1.538), (1.817, 2.969, -1.538), (2.953, 2.743, -1.538)], [], [(1, 0, 16), (2, 1, 16), (3, 2, 16), (4, 3, 16), (5, 4, 16), (6, 5, 16), (7, 6, 16), (8, 7, 16), (9, 8, 16), (10, 9, 16), (11, 10, 16), (12, 11, 16), (13, 12, 16), (14, 13, 16), (15, 14, 16), (16, 0, 15), (15, 0, 32, 17), (14, 15, 17, 18), (13, 14, 18, 19), (12, 13, 19, 20), (11, 12, 20, 21), (10, 11, 21, 22), (9, 10, 22, 23), (8, 9, 23, 24), (7, 8, 24, 25), (6, 7, 25, 26), (5, 6, 26, 27), (4, 5, 27, 28), (3, 4, 28, 29), (2, 3, 29, 30), (1, 2, 30, 31), (0, 1, 31, 32), (32, 31, 34, 33), (29, 28, 36, 35), (28, 27, 37, 36), (27, 26, 38, 37), (26, 25, 39, 38), (25, 24, 40, 39), (24, 23, 41, 40), (23, 22, 42, 41), (22, 21, 43, 42), (21, 20, 44, 43), (20, 19, 45, 44), (19, 18, 46, 45), (18, 17, 47, 46), (17, 32, 33, 47), (47, 33, 62, 48), (46, 47, 48, 49), (45, 46, 49, 50), (44, 45, 50, 51), (43, 44, 51, 52), (42, 43, 52, 53), (41, 42, 53, 54), (40, 41, 54, 55), (39, 40, 55, 56), (38, 39, 56, 57), (37, 38, 57, 58), (36, 37, 58, 59), (35, 36, 59, 60), (33, 34, 61, 62), (62, 61, 64, 63), (60, 59, 66, 65), (59, 58, 67, 66), (58, 57, 68, 67), (57, 56, 69, 68), (56, 55, 70, 69), (55, 54, 71, 70), (54, 53, 72, 71), (53, 52, 73, 72), (52, 51, 74, 73), (51, 50, 75, 74), (50, 49, 76, 75), (49, 48, 77, 76), (48, 62, 63, 77), (77, 63, 92, 78), (76, 77, 78, 79), (75, 76, 79, 80), (74, 75, 80, 81), (73, 74, 81, 82), (72, 73, 82, 83), (71, 72, 83, 84), (70, 71, 84, 85), (69, 70, 85, 86), (68, 69, 86, 87), (67, 68, 87, 88), (66, 67, 88, 89), (65, 66, 89, 90), (63, 64, 91, 92), (92, 91, 94, 93), (90, 89, 96, 95), (89, 88, 97, 96), (88, 87, 98, 97), (87, 86, 99, 98), (86, 85, 100, 99), (85, 84, 101, 100), (84, 83, 102, 101), (83, 82, 103, 102), (82, 81, 104, 103), (81, 80, 105, 104), (80, 79, 106, 105), (79, 78, 107, 106), (78, 92, 93, 107), (107, 93, 122, 108), (106, 107, 108, 109), (105, 106, 109, 110), (104, 105, 110, 111), (103, 104, 111, 112), (102, 103, 112, 113), (101, 102, 113, 114), (100, 101, 114, 115), (99, 100, 115, 116), (98, 99, 116, 117), (97, 98, 117, 118), (96, 97, 118, 119), (95, 96, 119, 120), (93, 94, 121, 122), (122, 121, 124, 123), (120, 119, 127, 126), (119, 118, 128, 127), (118, 117, 129, 128), (117, 116, 130, 129), (116, 115, 131, 130), (115, 114, 132, 131), (114, 113, 133, 132), (113, 112, 134, 133), (112, 111, 135, 134), (111, 110, 136, 135), (110, 109, 137, 136), (109, 108, 138, 137), (108, 122, 123, 138), (138, 123, 154, 139), (137, 138, 139, 140), (136, 137, 140, 141), (135, 136, 141, 142), (134, 135, 142, 143), (133, 134, 143, 144), (132, 133, 144, 145), (131, 132, 145, 146), (130, 131, 146, 147), (129, 130, 147, 148), (128, 129, 148, 149), (127, 128, 149, 150), (126, 127, 150, 151), (125, 126, 151, 152), (124, 125, 152, 153), (123, 124, 153, 154), (170, 155, 186, 171), (169, 170, 171, 172), (168, 169, 172, 173), (167, 168, 173, 174), (166, 167, 174, 175), (165, 166, 175, 176), (164, 165, 176, 177), (163, 164, 177, 178), (162, 163, 178, 179), (161, 162, 179, 180), (160, 161, 180, 181), (159, 160, 181, 182), (158, 159, 182, 183), (157, 158, 183, 184), (156, 157, 184, 185), (155, 156, 185, 186), (186, 185, 188, 187), (185, 184, 189, 188), (184, 183, 190, 189), (183, 182, 191, 190), (182, 181, 192, 191), (181, 180, 193, 192), (180, 179, 194, 193), (179, 178, 195, 194), (178, 177, 196, 195), (177, 176, 197, 196), (176, 175, 198, 197), (175, 174, 199, 198), (174, 173, 200, 199), (173, 172, 201, 200), (172, 171, 202, 201), (171, 186, 187, 202), (203, 187, 188), (203, 188, 189), (203, 189, 190), (203, 190, 191), (203, 191, 192), (203, 192, 193), (203, 193, 194), (203, 194, 195), (203, 195, 196), (203, 196, 197), (203, 197, 198), (203, 198, 199), (203, 199, 200), (203, 200, 201), (203, 201, 202), (202, 187, 203), (126, 125, 204, 205), (120, 126, 205, 206), (125, 124, 207, 204), (124, 121, 208, 207), (121, 94, 209, 208), (95, 120, 206, 210), (90, 95, 210, 211), (94, 91, 212, 209), (91, 64, 213, 212), (65, 90, 211, 214), (60, 65, 214, 215), (64, 61, 216, 213), (61, 34, 217, 216), (35, 60, 215, 218), (29, 35, 218, 219), (34, 31, 220, 217), (31, 30, 221, 220), (30, 29, 219, 221), (222, 206, 205, 204), (208, 222, 204, 207), (209, 223, 222, 208), (223, 210, 206, 222), (224, 211, 210, 223), (212, 224, 223, 209), (213, 225, 224, 212), (225, 214, 211, 224), (226, 215, 214, 225), (216, 226, 225, 213), (217, 227, 226, 216), (227, 218, 215, 226), (221, 219, 218, 227), (220, 221, 227, 217), (153, 228, 229, 154), (152, 230, 228, 153), (151, 231, 230, 152), (150, 232, 231, 151), (149, 233, 232, 150), (148, 234, 233, 149), (147, 235, 234, 148), (146, 236, 235, 147), (145, 237, 236, 146), (144, 238, 237, 145), (143, 239, 238, 144), (142, 240, 239, 143), (141, 241, 240, 142), (140, 242, 241, 141), (139, 243, 242, 140), (154, 229, 243, 139)])
me_plane.polygons.foreach_set('use_smooth', [True] * 242)
me_plane.materials.append(mat_robot)
me_plane.use_remesh_preserve_volume = False
me_plane.use_remesh_preserve_attributes = False
me_plane.use_mirror_vertex_groups = False
me_plane.update()

# ---- objects
ob_camera_001 = bpy.data.objects.new('Camera.001', cam_camera_001)
ob_sphere_011 = bpy.data.objects.new('Sphere.011', me_sphere_004)
ob_sphere_010 = bpy.data.objects.new('Sphere.010', me_sphere_004)
ob_sphere_009 = bpy.data.objects.new('Sphere.009', me_sphere_004)
ob_sphere_008 = bpy.data.objects.new('Sphere.008', me_sphere_004)
ob_sphere_007 = bpy.data.objects.new('Sphere.007', me_sphere_004)
ob_sphere_006 = bpy.data.objects.new('Sphere.006', me_sphere_004)
ob_sphere_004 = bpy.data.objects.new('Sphere.004', me_sphere_004)
ob_plane_012 = bpy.data.objects.new('Plane.012', me_plane_014)
ob_plane_011 = bpy.data.objects.new('Plane.011', me_plane_013)
ob_plane_009 = bpy.data.objects.new('Plane.009', me_plane_012)
ob_plane_010 = bpy.data.objects.new('Plane.010', me_plane_010)
ob_plane_008 = bpy.data.objects.new('Plane.008', me_plane_008)
ob_plane_007 = bpy.data.objects.new('Plane.007', me_plane_007)
ob_plane_006 = bpy.data.objects.new('Plane.006', me_plane_006)
ob_lamp_005 = bpy.data.objects.new('Lamp.005', light_lamp_005)
ob_plane_005 = bpy.data.objects.new('Plane.005', me_plane_005)
ob_plane_004 = bpy.data.objects.new('Plane.004', me_plane_004)
ob_lamp_004 = bpy.data.objects.new('Lamp.004', light_lamp_004)
ob_lamp_003 = bpy.data.objects.new('Lamp.003', light_lamp_003)
ob_lamp_002 = bpy.data.objects.new('Lamp.002', light_lamp_002)
ob_lamp_001 = bpy.data.objects.new('Lamp.001', light_lamp_001)
ob_lamp = bpy.data.objects.new('Lamp', light_lamp)
ob_plane_003 = bpy.data.objects.new('Plane.003', me_plane_003)
ob_cube_001 = bpy.data.objects.new('Cube.001', me_cube_001)
ob_cylinder = bpy.data.objects.new('Cylinder', me_cylinder)
ob_cube = bpy.data.objects.new('Cube', me_cube)
ob_plane_002 = bpy.data.objects.new('Plane.002', me_plane_002)
ob_plane_001 = bpy.data.objects.new('Plane.001', me_plane_001)
ob_sphere_003 = bpy.data.objects.new('Sphere.003', me_sphere_003)
ob_sphere_002 = bpy.data.objects.new('Sphere.002', me_sphere_002)
ob_sphere_001 = bpy.data.objects.new('Sphere.001', me_sphere_001)
ob_sphere = bpy.data.objects.new('Sphere', me_sphere)
ob_plane = bpy.data.objects.new('Plane', me_plane)
ob_camera = bpy.data.objects.new('Camera', cam_camera)

# ---- transforms, parenting, visibility, modifiers, constraints
ob_camera_001.location = (0.4236, 17.77, 1.367)
ob_camera_001.rotation_euler = (1.571, -0.0, 3.142)
ob_camera_001.lock_rotations_4d = False
ob_camera_001.empty_display_type = 'ARROWS'
ob_camera_001.color = (0.0, 0.0, 0.0, 1.0)
ob_camera_001.lineart.crease_threshold = 0.0
ob_sphere_011.location = (0.8986, 0.4078, 1.105)
ob_sphere_011.rotation_euler = (1.571, -0.0, -0.7854)
ob_sphere_011.scale = (0.6522, 0.9495, 0.9495)
ob_sphere_011.lock_rotations_4d = False
ob_sphere_011.empty_display_type = 'ARROWS'
ob_sphere_011.color = (0.0, 0.0, 0.0, 1.0)
ob_sphere_011.lineart.crease_threshold = 0.0
ob_sphere_010.location = (0.8978, -0.4012, 1.105)
ob_sphere_010.rotation_euler = (1.571, 9.313e-10, -2.356)
ob_sphere_010.scale = (0.6522, 0.9495, 0.9495)
ob_sphere_010.lock_rotations_4d = False
ob_sphere_010.empty_display_type = 'ARROWS'
ob_sphere_010.color = (0.0, 0.0, 0.0, 1.0)
ob_sphere_010.lineart.crease_threshold = 0.0
ob_sphere_009.location = (0.08961, 0.4086, 1.105)
ob_sphere_009.rotation_euler = (1.571, 9.313e-10, 0.7854)
ob_sphere_009.scale = (0.6522, 0.9495, 0.9495)
ob_sphere_009.lock_rotations_4d = False
ob_sphere_009.empty_display_type = 'ARROWS'
ob_sphere_009.color = (0.0, 0.0, 0.0, 1.0)
ob_sphere_009.lineart.crease_threshold = 0.0
ob_sphere_008.location = (0.08882, -0.4004, 1.105)
ob_sphere_008.rotation_euler = (1.571, 1.863e-09, -3.927)
ob_sphere_008.scale = (0.6522, 0.9495, 0.9495)
ob_sphere_008.lock_rotations_4d = False
ob_sphere_008.empty_display_type = 'ARROWS'
ob_sphere_008.color = (0.0, 0.0, 0.0, 1.0)
ob_sphere_008.lineart.crease_threshold = 0.0
ob_sphere_007.location = (0.4931, -0.5683, 1.105)
ob_sphere_007.rotation_euler = (1.571, 1.863e-09, -3.142)
ob_sphere_007.scale = (0.6522, 0.9495, 0.9495)
ob_sphere_007.lock_rotations_4d = False
ob_sphere_007.empty_display_type = 'ARROWS'
ob_sphere_007.color = (0.0, 0.0, 0.0, 1.0)
ob_sphere_007.lineart.crease_threshold = 0.0
ob_sphere_006.location = (-0.07832, 0.004269, 1.105)
ob_sphere_006.rotation_euler = (1.571, 9.313e-10, 1.571)
ob_sphere_006.scale = (0.6522, 0.9495, 0.9495)
ob_sphere_006.lock_rotations_4d = False
ob_sphere_006.empty_display_type = 'ARROWS'
ob_sphere_006.color = (0.0, 0.0, 0.0, 1.0)
ob_sphere_006.lineart.crease_threshold = 0.0
ob_sphere_004.location = (0.4943, 0.5757, 1.105)
ob_sphere_004.rotation_euler = (1.571, -0.0, -0.0)
ob_sphere_004.scale = (0.6522, 0.9495, 0.9495)
ob_sphere_004.lock_rotations_4d = False
ob_sphere_004.empty_display_type = 'ARROWS'
ob_sphere_004.color = (0.0, 0.0, 0.0, 1.0)
ob_sphere_004.lineart.crease_threshold = 0.0
ob_plane_012.location = (0.4922, 6.46e-08, 2.459)
ob_plane_012.scale = (0.1883, 0.1883, 0.1883)
ob_plane_012.lock_rotations_4d = False
ob_plane_012.empty_display_type = 'ARROWS'
ob_plane_012.color = (0.0, 0.0, 0.0, 1.0)
ob_plane_012.lineart.crease_threshold = 0.0
ob_plane_011.location = (0.4922, 6.46e-08, 2.605)
ob_plane_011.scale = (0.07705, 0.07705, 0.07705)
ob_plane_011.lock_rotations_4d = False
ob_plane_011.empty_display_type = 'ARROWS'
ob_plane_011.color = (0.0, 0.0, 0.0, 1.0)
ob_plane_011.lineart.crease_threshold = 0.0
ob_plane_009.location = (0.4922, 6.46e-08, 2.261)
ob_plane_009.scale = (0.2298, 0.2298, 0.2298)
ob_plane_009.lock_rotations_4d = False
ob_plane_009.empty_display_type = 'ARROWS'
ob_plane_009.color = (0.0, 0.0, 0.0, 1.0)
ob_plane_009.lineart.crease_threshold = 0.0
ob_plane_010.location = (0.4922, 6.46e-08, 1.374)
ob_plane_010.scale = (0.2012, 0.2012, 0.2012)
ob_plane_010.lock_rotations_4d = False
ob_plane_010.empty_display_type = 'ARROWS'
ob_plane_010.color = (0.0, 0.0, 0.0, 1.0)
ob_plane_010.lineart.crease_threshold = 0.0
ob_plane_008.location = (0.4922, 6.46e-08, 1.921)
ob_plane_008.scale = (0.2678, 0.2678, 0.2678)
ob_plane_008.lock_rotations_4d = False
ob_plane_008.empty_display_type = 'ARROWS'
ob_plane_008.color = (0.0, 0.0, 0.0, 1.0)
ob_plane_008.lineart.crease_threshold = 0.0
ob_plane_007.location = (0.4922, 6.46e-08, 0.7472)
ob_plane_007.scale = (0.239, 0.239, 0.239)
ob_plane_007.lock_rotations_4d = False
ob_plane_007.empty_display_type = 'ARROWS'
ob_plane_007.color = (0.0, 0.0, 0.0, 1.0)
ob_plane_007.lineart.crease_threshold = 0.0
ob_plane_006.location = (0.0, 0.0, 0.9295)
ob_plane_006.scale = (0.2709, 0.2709, 0.2709)
ob_plane_006.lock_rotations_4d = False
ob_plane_006.empty_display_type = 'ARROWS'
ob_plane_006.color = (0.0, 0.0, 0.0, 1.0)
ob_plane_006.lineart.crease_threshold = 0.0
ob_lamp_005.location = (-3.813, -2.311, 10.56)
ob_lamp_005.rotation_euler = (-0.02671, -0.3373, 0.6954)
ob_lamp_005.lock_rotations_4d = False
ob_lamp_005.empty_display_type = 'ARROWS'
ob_lamp_005.color = (0.0, 0.0, 0.0, 1.0)
ob_lamp_005.lineart.crease_threshold = 0.0
ob_plane_005.location = (0.0, 0.0, 1.213)
ob_plane_005.scale = (0.2709, 0.2709, 0.2709)
ob_plane_005.lock_rotations_4d = False
ob_plane_005.empty_display_type = 'ARROWS'
ob_plane_005.color = (0.0, 0.0, 0.0, 1.0)
ob_plane_005.lineart.crease_threshold = 0.0
ob_plane_004.location = (0.0, 0.0, 0.8998)
ob_plane_004.scale = (0.2709, 0.2709, 0.2709)
ob_plane_004.lock_rotations_4d = False
ob_plane_004.empty_display_type = 'ARROWS'
ob_plane_004.color = (0.0, 0.0, 0.0, 1.0)
ob_plane_004.lineart.crease_threshold = 0.0
ob_lamp_004.location = (2.669, -1.695, 0.6692)
ob_lamp_004.scale = (0.2709, 0.2709, 0.2709)
ob_lamp_004.lock_rotations_4d = False
ob_lamp_004.empty_display_type = 'ARROWS'
ob_lamp_004.color = (0.0, 0.0, 0.0, 1.0)
ob_lamp_004.lineart.crease_threshold = 0.0
ob_lamp_003.location = (0.8689, 2.995, 0.6692)
ob_lamp_003.scale = (0.2709, 0.2709, 0.2709)
ob_lamp_003.lock_rotations_4d = False
ob_lamp_003.empty_display_type = 'ARROWS'
ob_lamp_003.color = (0.0, 0.0, 0.0, 1.0)
ob_lamp_003.lineart.crease_threshold = 0.0
ob_lamp_002.location = (-0.6343, -1.343, 4.695)
ob_lamp_002.scale = (0.2709, 0.2709, 0.2709)
ob_lamp_002.lock_rotations_4d = False
ob_lamp_002.empty_display_type = 'ARROWS'
ob_lamp_002.color = (0.0, 0.0, 0.0, 1.0)
ob_lamp_002.lineart.crease_threshold = 0.0
ob_lamp_001.location = (-2.629, 3.39, 2.726)
ob_lamp_001.scale = (0.2709, 0.2709, 0.2709)
ob_lamp_001.lock_rotations_4d = False
ob_lamp_001.empty_display_type = 'ARROWS'
ob_lamp_001.color = (0.0, 0.0, 0.0, 1.0)
ob_lamp_001.lineart.crease_threshold = 0.0
ob_lamp.location = (5.115, 1.356, 4.288)
ob_lamp.scale = (0.2709, 0.2709, 0.2709)
ob_lamp.lock_rotations_4d = False
ob_lamp.empty_display_type = 'ARROWS'
ob_lamp.color = (0.0, 0.0, 0.0, 1.0)
ob_lamp.lineart.crease_threshold = 0.0
ob_plane_003.location = (0.0, 0.0, 0.8998)
ob_plane_003.scale = (0.2709, 0.2709, 0.2709)
ob_plane_003.lock_rotations_4d = False
ob_plane_003.empty_display_type = 'ARROWS'
ob_plane_003.color = (0.0, 0.0, 0.0, 1.0)
ob_plane_003.lineart.crease_threshold = 0.0
ob_cube_001.location = (1.834, -1.187e-07, 1.564)
ob_cube_001.rotation_euler = (1.571, -0.0, -0.0)
ob_cube_001.scale = (0.2709, 0.2709, 0.2709)
ob_cube_001.lock_rotations_4d = False
ob_cube_001.empty_display_type = 'ARROWS'
ob_cube_001.color = (0.0, 0.0, 0.0, 1.0)
ob_cube_001.lineart.crease_threshold = 0.0
ob_cylinder.location = (1.84, -1.108e-07, 1.793)
ob_cylinder.scale = (0.2318, 0.2318, 0.2318)
ob_cylinder.lock_rotations_4d = False
ob_cylinder.empty_display_type = 'ARROWS'
ob_cylinder.color = (0.0, 0.0, 0.0, 1.0)
ob_cylinder.lineart.crease_threshold = 0.0
ob_cube.location = (1.834, -1.187e-07, 1.564)
ob_cube.rotation_euler = (-1.571, 2.671, 1.155e-07)
ob_cube.scale = (0.2709, 0.2709, 0.2709)
ob_cube.lock_rotations_4d = False
ob_cube.empty_display_type = 'ARROWS'
ob_cube.color = (0.0, 0.0, 0.0, 1.0)
ob_cube.lineart.crease_threshold = 0.0
ob_plane_002.location = (1.609, 4.576e-09, 1.103)
ob_plane_002.rotation_euler = (-3.785e-08, 1.076, -6.343e-08)
ob_plane_002.scale = (0.2709, 0.2709, 0.2709)
ob_plane_002.lock_rotations_4d = False
ob_plane_002.empty_display_type = 'ARROWS'
ob_plane_002.color = (0.0, 0.0, 0.0, 1.0)
ob_plane_002.lineart.crease_threshold = 0.0
ob_plane_001.location = (0.4922, 6.46e-08, 2.149)
ob_plane_001.scale = (0.2709, 0.2709, 0.2709)
ob_plane_001.lock_rotations_4d = False
ob_plane_001.empty_display_type = 'ARROWS'
ob_plane_001.color = (0.0, 0.0, 0.0, 1.0)
ob_plane_001.lineart.crease_threshold = 0.0
ob_sphere_003.location = (0.857, 0.364, 0.1431)
ob_sphere_003.rotation_euler = (1.571, -0.0, -2.356)
ob_sphere_003.scale = (0.2709, 0.2709, 0.2709)
ob_sphere_003.lock_rotations_4d = False
ob_sphere_003.empty_display_type = 'ARROWS'
ob_sphere_003.color = (0.0, 0.0, 0.0, 1.0)
ob_sphere_003.lineart.crease_threshold = 0.0
ob_sphere_002.location = (0.129, -0.364, 0.1431)
ob_sphere_002.rotation_euler = (1.571, -0.0, -2.356)
ob_sphere_002.scale = (0.2709, 0.2709, 0.2709)
ob_sphere_002.lock_rotations_4d = False
ob_sphere_002.empty_display_type = 'ARROWS'
ob_sphere_002.color = (0.0, 0.0, 0.0, 1.0)
ob_sphere_002.lineart.crease_threshold = 0.0
ob_sphere_001.location = (0.857, -0.364, 0.1431)
ob_sphere_001.rotation_euler = (1.571, -0.0, -0.7854)
ob_sphere_001.scale = (0.2709, 0.2709, 0.2709)
ob_sphere_001.lock_rotations_4d = False
ob_sphere_001.empty_display_type = 'ARROWS'
ob_sphere_001.color = (0.0, 0.0, 0.0, 1.0)
ob_sphere_001.lineart.crease_threshold = 0.0
ob_sphere.location = (0.129, 0.364, 0.1431)
ob_sphere.rotation_euler = (1.571, -0.0, -0.7854)
ob_sphere.scale = (0.2709, 0.2709, 0.2709)
ob_sphere.lock_rotations_4d = False
ob_sphere.empty_display_type = 'ARROWS'
ob_sphere.color = (0.0, 0.0, 0.0, 1.0)
ob_sphere.lineart.crease_threshold = 0.0
ob_plane.location = (0.0, 0.0, 0.9295)
ob_plane.scale = (0.2709, 0.2709, 0.2709)
ob_plane.lock_rotations_4d = False
ob_plane.empty_display_type = 'ARROWS'
ob_plane.color = (0.0, 0.0, 0.0, 1.0)
ob_plane.lineart.crease_threshold = 0.0
ob_camera.location = (3.192, 4.173, 3.671)
ob_camera.rotation_euler = (1.156, 0.03352, 2.717)
ob_camera.scale = (0.2709, 0.2709, 0.2709)
ob_camera.lock_rotations_4d = False
ob_camera.empty_display_type = 'ARROWS'
ob_camera.color = (0.0, 0.0, 0.0, 1.0)
ob_camera.lineart.crease_threshold = 0.0

# ---- collection membership
col_collection_1.objects.link(ob_camera_001)
col_collection_1.objects.link(ob_sphere_011)
col_collection_1.objects.link(ob_sphere_010)
col_collection_1.objects.link(ob_sphere_009)
col_collection_1.objects.link(ob_sphere_008)
col_collection_1.objects.link(ob_sphere_007)
col_collection_1.objects.link(ob_sphere_006)
col_collection_1.objects.link(ob_sphere_004)
col_collection_1.objects.link(ob_plane_012)
col_collection_1.objects.link(ob_plane_011)
col_collection_1.objects.link(ob_plane_009)
col_collection_1.objects.link(ob_plane_010)
col_collection_1.objects.link(ob_plane_008)
col_collection_1.objects.link(ob_plane_007)
col_collection_1.objects.link(ob_plane_006)
col_collection_1.objects.link(ob_lamp_005)
col_collection_1.objects.link(ob_plane_005)
col_collection_1.objects.link(ob_plane_004)
col_collection_1.objects.link(ob_lamp_004)
col_collection_1.objects.link(ob_lamp_003)
col_collection_1.objects.link(ob_lamp_002)
col_collection_1.objects.link(ob_lamp_001)
col_collection_1.objects.link(ob_lamp)
col_collection_1.objects.link(ob_plane_003)
col_collection_1.objects.link(ob_cube_001)
col_collection_1.objects.link(ob_cylinder)
col_collection_1.objects.link(ob_cube)
col_collection_1.objects.link(ob_plane_002)
col_collection_1.objects.link(ob_plane_001)
col_collection_1.objects.link(ob_sphere_003)
col_collection_1.objects.link(ob_sphere_002)
col_collection_1.objects.link(ob_sphere_001)
col_collection_1.objects.link(ob_sphere)
col_collection_1.objects.link(ob_plane)
col_collection_1.objects.link(ob_camera)

# ---- scene / render settings (as saved in the file)
scene.camera = ob_camera_001
scene.frame_start = 1; scene.frame_end = 250; scene.frame_set(1)
scene.render.engine = 'BLENDER_EEVEE_NEXT'
scene.render.image_settings.compression = 90
scene.render.resolution_x = 1280
scene.render.resolution_y = 960
scene.render.resolution_percentage = 50
scene.render.fps = 25
scene.render.dither_intensity = 0.0
scene.render.use_compositing = False
scene.render.use_sequencer = False
scene.render.use_file_extension = False
scene.render.bake_bias = 0.0
scene.render.use_stamp_time = False
scene.render.use_stamp_date = False
scene.render.use_stamp_frame = False
scene.render.use_stamp_camera = False
scene.render.use_stamp_scene = False
scene.render.use_stamp_filename = False
scene.render.use_stamp_render_time = False
scene.render.stamp_font_size = 0
scene.cycles.use_denoising = False
scene.cycles.samples = 10
scene.cycles.sampling_pattern = 'TABULATED_SOBOL'
scene.cycles.light_sampling_threshold = 0.0
scene.cycles.use_adaptive_sampling = False
scene.cycles.use_light_tree = False
scene.cycles.blur_glossy = 0.0
scene.cycles.volume_bounces = 1
scene.cycles.pixel_filter_type = 'GAUSSIAN'
scene.cycles.sample_clamp_indirect = 0.0
scene.view_settings.view_transform = 'Raw'
bpy.context.view_layer.update()
